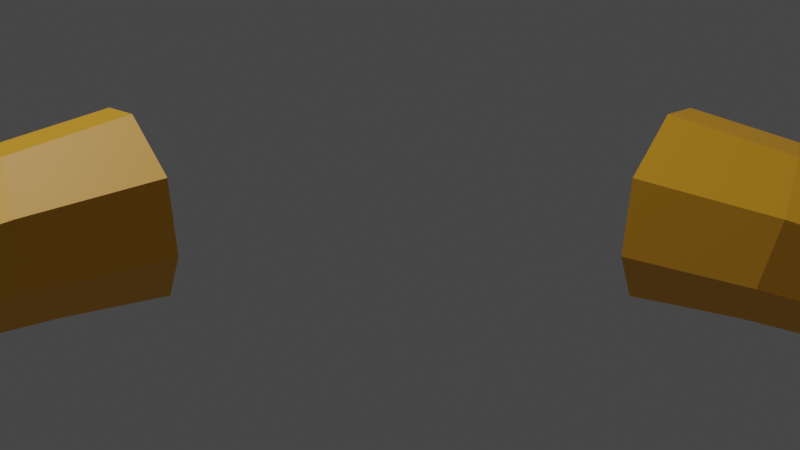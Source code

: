# Source: screwYowAnim.blend  (saved by Blender 3.5.10; exported with 4.5.12 LTS)
import bpy
from mathutils import Matrix  # noqa: F401  (used for matrix-valued properties, if any)

bpy.ops.wm.read_factory_settings(use_empty=True)
scene = bpy.context.scene
scene.name = 'Scene'

# ---- collections
col_collection = bpy.data.collections.new('Collection'); scene.collection.children.link(col_collection)

# ---- materials (node trees are filled in below, after node groups)
mat_material_007 = bpy.data.materials.new('Material.007')
mat_material_007.use_transparent_shadow = False
mat_material_007.diffuse_color = (0.3428, 0.04473, 0.007582, 1.0)
mat_material_007.roughness = 0.5
mat_material_010 = bpy.data.materials.new('Material.010')
mat_material_010.use_transparent_shadow = False
mat_material_010.diffuse_color = (1.0, 0.8302, 0.5574, 1.0)
mat_material_010.roughness = 0.5
mat_material_011 = bpy.data.materials.new('Material.011')
mat_material_011.use_transparent_shadow = False
mat_material_011.diffuse_color = (0.894, 0.8651, 0.3424, 1.0)
mat_material_011.roughness = 0.5
mat_material_012 = bpy.data.materials.new('Material.012')
mat_material_012.use_transparent_shadow = False
mat_material_012.diffuse_color = (0.8, 0.5146, 0.3612, 1.0)
mat_material_012.roughness = 0.5
mat_material_013 = bpy.data.materials.new('Material.013')
mat_material_013.use_transparent_shadow = False
mat_material_013.diffuse_color = (1.0, 0.4699, 0.02692, 1.0)
mat_material_013.roughness = 0.5
mat_material_014 = bpy.data.materials.new('Material.014')
mat_material_014.use_transparent_shadow = False
mat_material_014.diffuse_color = (0.8, 0.1151, 0.002766, 1.0)
mat_material_014.roughness = 0.5
mat_material_015 = bpy.data.materials.new('Material.015')
mat_material_015.use_transparent_shadow = False
mat_material_015.diffuse_color = (0.05805, 0.08991, 0.1878, 1.0)
mat_material_015.roughness = 0.5
mat_material_016 = bpy.data.materials.new('Material.016')
mat_material_016.use_transparent_shadow = False
mat_material_016.diffuse_color = (0.08292, 0.09347, 0.1088, 1.0)
mat_material_016.roughness = 0.5

# ---- material node trees
mat_material_007.use_nodes = True; mat_material_007.node_tree.nodes.clear()
_N = mat_material_007.node_tree.nodes; _L = mat_material_007.node_tree.links
n0 = _N.new('ShaderNodeBsdfPrincipled'); n0.name = 'Principled BSDF'; n0.location = (10, 300)
n0.distribution = 'GGX'
n0.subsurface_method = 'RANDOM_WALK_SKIN'
n0.inputs[0].default_value = (0.3428, 0.04473, 0.007582, 1.0)
n0.inputs[3].default_value = 1.45
n0.inputs[27].default_value = (0.0, 0.0, 0.0, 1.0)
n0.inputs[28].default_value = 1.0
n1 = _N.new('ShaderNodeOutputMaterial'); n1.name = 'Material Output'; n1.location = (300, 300)
n2 = _N.new('ShaderNodeNormalMap'); n2.name = 'Normal Map'; n2.location = (-300, -300)
n2.label = 'Normal/Map'
n2.inputs[0].default_value = 0.0
_L.new(n0.outputs[0], n1.inputs[0])
_L.new(n2.outputs[0], n0.inputs[5])
n1.is_active_output = True
mat_material_010.use_nodes = True; mat_material_010.node_tree.nodes.clear()
_N = mat_material_010.node_tree.nodes; _L = mat_material_010.node_tree.links
n0 = _N.new('ShaderNodeBsdfPrincipled'); n0.name = 'Principled BSDF'; n0.location = (10, 300)
n0.distribution = 'GGX'
n0.subsurface_method = 'RANDOM_WALK_SKIN'
n0.inputs[0].default_value = (1.0, 0.8302, 0.5574, 1.0)
n0.inputs[3].default_value = 1.45
n0.inputs[27].default_value = (0.0, 0.0, 0.0, 1.0)
n0.inputs[28].default_value = 1.0
n1 = _N.new('ShaderNodeOutputMaterial'); n1.name = 'Material Output'; n1.location = (300, 300)
n2 = _N.new('ShaderNodeNormalMap'); n2.name = 'Normal Map'; n2.location = (-300, -300)
n2.label = 'Normal/Map'
n2.inputs[0].default_value = 0.0
_L.new(n0.outputs[0], n1.inputs[0])
_L.new(n2.outputs[0], n0.inputs[5])
n1.is_active_output = True
mat_material_011.use_nodes = True; mat_material_011.node_tree.nodes.clear()
_N = mat_material_011.node_tree.nodes; _L = mat_material_011.node_tree.links
n0 = _N.new('ShaderNodeBsdfPrincipled'); n0.name = 'Principled BSDF'; n0.location = (10, 300)
n0.distribution = 'GGX'
n0.subsurface_method = 'RANDOM_WALK_SKIN'
n0.inputs[0].default_value = (0.894, 0.8651, 0.3424, 1.0)
n0.inputs[3].default_value = 1.45
n0.inputs[27].default_value = (0.0, 0.0, 0.0, 1.0)
n0.inputs[28].default_value = 1.0
n1 = _N.new('ShaderNodeOutputMaterial'); n1.name = 'Material Output'; n1.location = (300, 300)
n2 = _N.new('ShaderNodeNormalMap'); n2.name = 'Normal Map'; n2.location = (-300, -300)
n2.label = 'Normal/Map'
n2.inputs[0].default_value = 0.0
_L.new(n0.outputs[0], n1.inputs[0])
_L.new(n2.outputs[0], n0.inputs[5])
n1.is_active_output = True
mat_material_012.use_nodes = True; mat_material_012.node_tree.nodes.clear()
_N = mat_material_012.node_tree.nodes; _L = mat_material_012.node_tree.links
n0 = _N.new('ShaderNodeBsdfPrincipled'); n0.name = 'Principled BSDF'; n0.location = (10, 300)
n0.distribution = 'GGX'
n0.subsurface_method = 'RANDOM_WALK_SKIN'
n0.inputs[0].default_value = (0.8, 0.5146, 0.3612, 1.0)
n0.inputs[3].default_value = 1.45
n0.inputs[27].default_value = (0.0, 0.0, 0.0, 1.0)
n0.inputs[28].default_value = 1.0
n1 = _N.new('ShaderNodeOutputMaterial'); n1.name = 'Material Output'; n1.location = (300, 300)
n2 = _N.new('ShaderNodeNormalMap'); n2.name = 'Normal Map'; n2.location = (-300, -300)
n2.label = 'Normal/Map'
n2.inputs[0].default_value = 0.0
_L.new(n0.outputs[0], n1.inputs[0])
_L.new(n2.outputs[0], n0.inputs[5])
n1.is_active_output = True
mat_material_013.use_nodes = True; mat_material_013.node_tree.nodes.clear()
_N = mat_material_013.node_tree.nodes; _L = mat_material_013.node_tree.links
n0 = _N.new('ShaderNodeBsdfPrincipled'); n0.name = 'Principled BSDF'; n0.location = (10, 300)
n0.distribution = 'GGX'
n0.subsurface_method = 'RANDOM_WALK_SKIN'
n0.inputs[0].default_value = (1.0, 0.4699, 0.02692, 1.0)
n0.inputs[3].default_value = 1.45
n0.inputs[27].default_value = (0.0, 0.0, 0.0, 1.0)
n0.inputs[28].default_value = 1.0
n1 = _N.new('ShaderNodeOutputMaterial'); n1.name = 'Material Output'; n1.location = (300, 300)
n2 = _N.new('ShaderNodeNormalMap'); n2.name = 'Normal Map'; n2.location = (-300, -300)
n2.label = 'Normal/Map'
n2.inputs[0].default_value = 0.0
_L.new(n0.outputs[0], n1.inputs[0])
_L.new(n2.outputs[0], n0.inputs[5])
n1.is_active_output = True
mat_material_014.use_nodes = True; mat_material_014.node_tree.nodes.clear()
_N = mat_material_014.node_tree.nodes; _L = mat_material_014.node_tree.links
n0 = _N.new('ShaderNodeBsdfPrincipled'); n0.name = 'Principled BSDF'; n0.location = (10, 300)
n0.distribution = 'GGX'
n0.subsurface_method = 'RANDOM_WALK_SKIN'
n0.inputs[0].default_value = (0.8, 0.1151, 0.002766, 1.0)
n0.inputs[3].default_value = 1.45
n0.inputs[27].default_value = (0.0, 0.0, 0.0, 1.0)
n0.inputs[28].default_value = 1.0
n1 = _N.new('ShaderNodeOutputMaterial'); n1.name = 'Material Output'; n1.location = (300, 300)
n2 = _N.new('ShaderNodeNormalMap'); n2.name = 'Normal Map'; n2.location = (-300, -300)
n2.label = 'Normal/Map'
n2.inputs[0].default_value = 0.0
_L.new(n0.outputs[0], n1.inputs[0])
_L.new(n2.outputs[0], n0.inputs[5])
n1.is_active_output = True
mat_material_015.use_nodes = True; mat_material_015.node_tree.nodes.clear()
_N = mat_material_015.node_tree.nodes; _L = mat_material_015.node_tree.links
n0 = _N.new('ShaderNodeBsdfPrincipled'); n0.name = 'Principled BSDF'; n0.location = (10, 300)
n0.distribution = 'GGX'
n0.subsurface_method = 'RANDOM_WALK_SKIN'
n0.inputs[0].default_value = (0.05805, 0.08991, 0.1878, 1.0)
n0.inputs[3].default_value = 1.45
n0.inputs[27].default_value = (0.0, 0.0, 0.0, 1.0)
n0.inputs[28].default_value = 1.0
n1 = _N.new('ShaderNodeOutputMaterial'); n1.name = 'Material Output'; n1.location = (300, 300)
n2 = _N.new('ShaderNodeNormalMap'); n2.name = 'Normal Map'; n2.location = (-300, -300)
n2.label = 'Normal/Map'
n2.inputs[0].default_value = 0.0
_L.new(n0.outputs[0], n1.inputs[0])
_L.new(n2.outputs[0], n0.inputs[5])
n1.is_active_output = True
mat_material_016.use_nodes = True; mat_material_016.node_tree.nodes.clear()
_N = mat_material_016.node_tree.nodes; _L = mat_material_016.node_tree.links
n0 = _N.new('ShaderNodeBsdfPrincipled'); n0.name = 'Principled BSDF'; n0.location = (10, 300)
n0.distribution = 'GGX'
n0.subsurface_method = 'RANDOM_WALK_SKIN'
n0.inputs[0].default_value = (0.08292, 0.09347, 0.1088, 1.0)
n0.inputs[3].default_value = 1.45
n0.inputs[27].default_value = (0.0, 0.0, 0.0, 1.0)
n0.inputs[28].default_value = 1.0
n1 = _N.new('ShaderNodeOutputMaterial'); n1.name = 'Material Output'; n1.location = (300, 300)
n2 = _N.new('ShaderNodeNormalMap'); n2.name = 'Normal Map'; n2.location = (-300, -300)
n2.label = 'Normal/Map'
n2.inputs[0].default_value = 0.0
_L.new(n0.outputs[0], n1.inputs[0])
_L.new(n2.outputs[0], n0.inputs[5])
n1.is_active_output = True

# ---- world
world_world = bpy.data.worlds.new('World'); scene.world = world_world
world_world.use_nodes = True; world_world.node_tree.nodes.clear()
_N = world_world.node_tree.nodes; _L = world_world.node_tree.links
n0 = _N.new('ShaderNodeOutputWorld'); n0.name = 'World Output'; n0.location = (300, 300)
n1 = _N.new('ShaderNodeBackground'); n1.name = 'Background'; n1.location = (10, 300)
n1.inputs[0].default_value = (0.05088, 0.05088, 0.05088, 1.0)
_L.new(n1.outputs[0], n0.inputs[0])
n0.is_active_output = True
world_world.color = (0.05088, 0.05088, 0.05088)
world_world.use_sun_shadow = False
world_world.sun_shadow_jitter_overblur = 0.0

# ---- cameras
cam_camera_001 = bpy.data.cameras.new('Camera.001')

# ---- lights
light_light = bpy.data.lights.new('Light', 'POINT')
light_light.transmission_factor = 0.0
light_light.energy = 1000.0
light_light.shadow_soft_size = 0.1
light_light.shadow_maximum_resolution = 0.006
light_light.use_absolute_resolution = True

# ---- meshes
me_cube_003 = bpy.data.meshes.new('Cube.003')
me_cube_003.from_pydata([(-0.024, 0.3052, 0.4364), (0.1351, 0.1953, 0.6875), (0.3051, -0.1164, 0.7451), (0.3269, -0.5193, 0.5953), (0.2599, -0.6773, 0.3057), (0.1433, -0.4977, 0.04591), (0.04534, -0.0859, -0.03185), (-0.04858, 0.2168, 0.1381), (0.6276, 0.2304, 0.519), (0.7139, -0.02205, 0.5967), (0.7312, -0.3737, 0.4607), (0.6684, -0.5111, 0.195), (0.5623, -0.3539, -0.04451), (0.475, 0.006001, -0.1177), (0.4587, 0.2503, 0.01385), (0.5215, 0.3877, 0.2795), (0.3167, -0.3309, 0.6653), (0.7231, -0.2092, 0.5243), (0.09818, -0.3081, 0.01012), (0.5221, -0.1882, -0.07819), (0.3094, -0.1958, 0.7156), (0.7173, -0.09133, 0.5699), (0.07115, -0.1944, -0.01135), (0.498, -0.08885, -0.0984), (1.451, 0.2241, 0.215), (1.525, 0.007054, 0.2818), (1.54, -0.2952, 0.1648), (1.486, -0.4133, -0.06347), (1.394, -0.2781, -0.2694), (1.319, 0.03117, -0.3322), (1.305, 0.2411, -0.2192), (1.359, 0.3592, 0.009081), (1.533, -0.1538, 0.2195), (1.36, -0.1357, -0.2983), (1.528, -0.05248, 0.2587), (1.339, -0.05035, -0.3157), (1.993, 0.2565, 0.02772), (2.069, 0.03299, 0.09651), (2.085, -0.2783, -0.02394), (2.029, -0.3999, -0.2591), (1.935, -0.2607, -0.4711), (1.858, 0.05783, -0.5359), (1.843, 0.2741, -0.4195), (1.899, 0.3957, -0.1843), (2.077, -0.1327, 0.03239), (1.9, -0.1141, -0.5009), (2.072, -0.02833, 0.07278), (1.878, -0.02613, -0.5188), (3.129, 0.2501, -0.4442), (3.189, 0.07358, -0.3899), (3.201, -0.1722, -0.485), (3.157, -0.2683, -0.6706), (3.083, -0.1583, -0.8381), (3.022, 0.09319, -0.8892), (3.011, 0.2639, -0.7973), (3.054, 0.36, -0.6116), (3.195, -0.05725, -0.4405), (3.055, -0.04255, -0.8616), (3.191, 0.02515, -0.4086), (3.038, 0.02689, -0.8757), (3.603, 0.1923, -0.6849), (3.641, 0.08037, -0.6504), (3.649, -0.07552, -0.7107), (3.621, -0.1364, -0.8285), (3.574, -0.06672, -0.9347), (3.535, 0.09281, -0.9671), (3.528, 0.2011, -0.9088), (3.556, 0.262, -0.7911), (3.645, -0.002607, -0.6825), (3.556, 0.006719, -0.9496), (3.643, 0.04966, -0.6623), (3.545, 0.05076, -0.9586), (3.323, -0.1472, -0.9219), (3.398, -0.257, -0.7546), (3.279, 0.03775, -0.9595), (3.295, -0.0316, -0.9454), (3.429, 0.08437, -0.4742), (3.369, 0.2606, -0.5285), (3.436, -0.04629, -0.5248), (3.432, 0.03601, -0.493), (3.263, 0.104, -0.9729), (3.441, -0.1611, -0.5692), (3.251, 0.2745, -0.8811), (3.295, 0.3704, -0.6957), (2.57, 0.004699, -0.8059), (3.015, 0.02548, -0.9008), (3.034, -0.05298, -0.8849), (2.593, -0.09211, -0.7862), (2.78, 0.06978, -0.1286), (3.193, 0.08212, -0.327), (3.117, 0.3026, -0.3949), (2.696, 0.3158, -0.2043), (2.789, -0.1126, -0.1991), (3.201, -0.08132, -0.3903), (3.196, 0.02163, -0.3505), (2.783, 0.002276, -0.1547), (2.547, 0.09712, -0.8247), (2.984, 0.1066, -0.9509), (2.797, -0.2729, -0.2612), (3.208, -0.2249, -0.4459), (3.06, -0.2076, -0.887), (2.632, -0.2535, -0.7534), (2.531, 0.3352, -0.6966), (2.97, 0.3199, -0.836), (2.736, -0.4068, -0.52), (3.153, -0.3449, -0.6778), (3.025, 0.4399, -0.6041), (2.592, 0.4691, -0.4377), (2.549, -0.06871, -0.6869), (2.626, 0.2374, -0.2502), (2.692, 0.002111, -0.213), (2.579, -0.1898, -0.6623), (2.549, 0.3524, -0.4254), (2.532, 0.00393, -0.7017), (2.689, 0.05277, -0.1934), (2.696, -0.0841, -0.2464), (2.515, 0.07328, -0.7158), (2.702, -0.2044, -0.2929), (2.503, 0.2519, -0.6196), (2.656, -0.3048, -0.4871), (3.608, 0.04507, -0.8327), (3.606, 0.05131, -0.8346), (3.605, 0.06001, -0.8313), (3.607, 0.06341, -0.8247), (3.609, 0.05952, -0.8188), (3.612, 0.05062, -0.817), (3.612, 0.04458, -0.8202), (3.61, 0.04118, -0.8268), (3.605, 0.05594, -0.8328), (3.61, 0.05542, -0.8179), (3.606, 0.05303, -0.834), (3.611, 0.05297, -0.8174), (-1.776, 0.3052, 0.4364), (-1.935, 0.1953, 0.6875), (-2.105, -0.1164, 0.7451), (-2.127, -0.5193, 0.5953), (-2.06, -0.6773, 0.3057), (-1.943, -0.4977, 0.04591), (-1.845, -0.0859, -0.03185), (-1.751, 0.2168, 0.1381), (-2.428, 0.2304, 0.519), (-2.514, -0.02205, 0.5967), (-2.531, -0.3737, 0.4607), (-2.468, -0.5111, 0.195), (-2.362, -0.3539, -0.04451), (-2.275, 0.006001, -0.1177), (-2.259, 0.2503, 0.01385), (-2.321, 0.3877, 0.2795), (-2.117, -0.3309, 0.6653), (-2.523, -0.2092, 0.5243), (-1.898, -0.3081, 0.01012), (-2.322, -0.1882, -0.07819), (-2.109, -0.1958, 0.7156), (-2.517, -0.09133, 0.5699), (-1.871, -0.1944, -0.01135), (-2.298, -0.08885, -0.0984), (-3.251, 0.2241, 0.215), (-3.325, 0.007054, 0.2818), (-3.34, -0.2952, 0.1648), (-3.286, -0.4133, -0.06347), (-3.194, -0.2781, -0.2694), (-3.119, 0.03117, -0.3322), (-3.105, 0.2411, -0.2192), (-3.159, 0.3592, 0.009081), (-3.333, -0.1538, 0.2195), (-3.16, -0.1357, -0.2983), (-3.328, -0.05248, 0.2587), (-3.139, -0.05035, -0.3157), (-3.793, 0.2565, 0.02772), (-3.869, 0.03299, 0.09651), (-3.885, -0.2783, -0.02394), (-3.829, -0.3999, -0.2591), (-3.735, -0.2607, -0.4711), (-3.658, 0.05783, -0.5359), (-3.643, 0.2741, -0.4195), (-3.699, 0.3957, -0.1843), (-3.877, -0.1327, 0.03239), (-3.7, -0.1141, -0.5009), (-3.872, -0.02833, 0.07278), (-3.678, -0.02613, -0.5188), (-4.929, 0.2501, -0.4442), (-4.989, 0.07358, -0.3899), (-5.001, -0.1722, -0.485), (-4.957, -0.2683, -0.6706), (-4.883, -0.1583, -0.8381), (-4.822, 0.09319, -0.8892), (-4.811, 0.2639, -0.7973), (-4.854, 0.36, -0.6116), (-4.995, -0.05725, -0.4405), (-4.855, -0.04255, -0.8616), (-4.991, 0.02515, -0.4086), (-4.838, 0.02689, -0.8757), (-5.403, 0.1923, -0.6849), (-5.441, 0.08037, -0.6504), (-5.449, -0.07552, -0.7107), (-5.421, -0.1364, -0.8285), (-5.374, -0.06672, -0.9347), (-5.335, 0.09281, -0.9671), (-5.328, 0.2011, -0.9088), (-5.356, 0.262, -0.7911), (-5.445, -0.002607, -0.6825), (-5.356, 0.006719, -0.9496), (-5.443, 0.04966, -0.6623), (-5.345, 0.05076, -0.9586), (-5.123, -0.1472, -0.9219), (-5.198, -0.257, -0.7546), (-5.079, 0.03775, -0.9595), (-5.095, -0.0316, -0.9454), (-5.229, 0.08437, -0.4742), (-5.169, 0.2606, -0.5285), (-5.236, -0.04629, -0.5248), (-5.232, 0.03601, -0.493), (-5.063, 0.104, -0.9729), (-5.241, -0.1611, -0.5692), (-5.051, 0.2745, -0.8811), (-5.095, 0.3704, -0.6957), (-4.37, 0.004699, -0.8059), (-4.815, 0.02548, -0.9008), (-4.834, -0.05298, -0.8849), (-4.393, -0.09211, -0.7862), (-4.58, 0.06978, -0.1286), (-4.993, 0.08212, -0.327), (-4.917, 0.3026, -0.3949), (-4.496, 0.3158, -0.2043), (-4.589, -0.1126, -0.1991), (-5.001, -0.08132, -0.3903), (-4.996, 0.02163, -0.3505), (-4.583, 0.002276, -0.1547), (-4.347, 0.09712, -0.8247), (-4.784, 0.1066, -0.9509), (-4.597, -0.2729, -0.2612), (-5.008, -0.2249, -0.4459), (-4.86, -0.2076, -0.887), (-4.432, -0.2535, -0.7534), (-4.331, 0.3352, -0.6966), (-4.77, 0.3199, -0.836), (-4.536, -0.4068, -0.52), (-4.953, -0.3449, -0.6778), (-4.825, 0.4399, -0.6041), (-4.392, 0.4691, -0.4377), (-4.349, -0.06871, -0.6869), (-4.426, 0.2374, -0.2502), (-4.492, 0.002111, -0.213), (-4.379, -0.1898, -0.6623), (-4.349, 0.3524, -0.4254), (-4.332, 0.00393, -0.7017), (-4.489, 0.05277, -0.1934), (-4.496, -0.0841, -0.2464), (-4.315, 0.07328, -0.7158), (-4.502, -0.2044, -0.2929), (-4.303, 0.2519, -0.6196), (-4.456, -0.3048, -0.4871), (-5.408, 0.04507, -0.8327), (-5.406, 0.05131, -0.8346), (-5.405, 0.06001, -0.8313), (-5.407, 0.06341, -0.8247), (-5.409, 0.05952, -0.8188), (-5.412, 0.05062, -0.817), (-5.412, 0.04458, -0.8202), (-5.41, 0.04118, -0.8268), (-5.405, 0.05594, -0.8328), (-5.41, 0.05542, -0.8179), (-5.406, 0.05303, -0.834), (-5.411, 0.05297, -0.8174)], [], [(14, 7, 0, 15), (13, 6, 7, 14), (23, 22, 6, 13), (11, 4, 5, 12), (10, 3, 4, 11), (17, 16, 3, 10), (8, 1, 2, 9), (15, 0, 1, 8), (21, 20, 16, 17), (12, 5, 18, 19), (9, 2, 20, 21), (19, 18, 22, 23), (17, 10, 26, 32), (13, 14, 30, 29), (9, 21, 34, 25), (10, 11, 27, 26), (21, 17, 32, 34), (15, 8, 24, 31), (14, 15, 31, 30), (11, 12, 28, 27), (8, 9, 25, 24), (19, 23, 35, 33), (12, 19, 33, 28), (23, 13, 29, 35), (24, 25, 37, 36), (34, 32, 44, 46), (35, 29, 41, 47), (32, 26, 38, 44), (28, 33, 45, 40), (29, 30, 42, 41), (26, 27, 39, 38), (25, 34, 46, 37), (31, 24, 36, 43), (30, 31, 43, 42), (27, 28, 40, 39), (33, 35, 47, 45), (86, 85, 59, 57), (90, 89, 49, 48), (94, 93, 56, 58), (85, 97, 53, 59), (93, 99, 50, 56), (100, 86, 57, 52), (97, 103, 54, 53), (99, 105, 51, 50), (89, 94, 58, 49), (106, 90, 48, 55), (103, 106, 55, 54), (105, 100, 52, 51), (73, 72, 64, 63), (75, 74, 71, 69), (77, 76, 61, 60), (79, 78, 68, 70), (74, 80, 65, 71), (78, 81, 62, 68), (72, 75, 69, 64), (80, 82, 66, 65), (81, 73, 63, 62), (76, 79, 70, 61), (83, 77, 60, 67), (82, 83, 67, 66), (54, 55, 83, 82), (55, 48, 77, 83), (49, 58, 79, 76), (50, 51, 73, 81), (53, 54, 82, 80), (52, 57, 75, 72), (56, 50, 81, 78), (59, 53, 80, 74), (58, 56, 78, 79), (48, 49, 76, 77), (57, 59, 74, 75), (51, 52, 72, 73), (119, 111, 101, 104), (104, 101, 100, 105), (118, 112, 107, 102), (102, 107, 106, 103), (112, 109, 91, 107), (107, 91, 90, 106), (114, 110, 95, 88), (88, 95, 94, 89), (117, 119, 104, 98), (98, 104, 105, 99), (116, 118, 102, 96), (96, 102, 103, 97), (111, 108, 87, 101), (101, 87, 86, 100), (115, 117, 98, 92), (92, 98, 99, 93), (113, 116, 96, 84), (84, 96, 97, 85), (110, 115, 92, 95), (95, 92, 93, 94), (109, 114, 88, 91), (91, 88, 89, 90), (108, 113, 84, 87), (87, 84, 85, 86), (45, 47, 113, 108), (36, 37, 114, 109), (46, 44, 115, 110), (47, 41, 116, 113), (44, 38, 117, 115), (40, 45, 108, 111), (41, 42, 118, 116), (38, 39, 119, 117), (37, 46, 110, 114), (43, 36, 109, 112), (42, 43, 112, 118), (39, 40, 111, 119), (69, 71, 131, 129), (60, 61, 121, 120), (70, 68, 128, 130), (71, 65, 125, 131), (68, 62, 122, 128), (64, 69, 129, 124), (65, 66, 126, 125), (62, 63, 123, 122), (61, 70, 130, 121), (67, 60, 120, 127), (66, 67, 127, 126), (63, 64, 124, 123), (146, 139, 132, 147), (145, 138, 139, 146), (155, 154, 138, 145), (143, 136, 137, 144), (142, 135, 136, 143), (149, 148, 135, 142), (140, 133, 134, 141), (147, 132, 133, 140), (153, 152, 148, 149), (144, 137, 150, 151), (141, 134, 152, 153), (151, 150, 154, 155), (149, 142, 158, 164), (145, 146, 162, 161), (141, 153, 166, 157), (142, 143, 159, 158), (153, 149, 164, 166), (147, 140, 156, 163), (146, 147, 163, 162), (143, 144, 160, 159), (140, 141, 157, 156), (151, 155, 167, 165), (144, 151, 165, 160), (155, 145, 161, 167), (156, 157, 169, 168), (166, 164, 176, 178), (167, 161, 173, 179), (164, 158, 170, 176), (160, 165, 177, 172), (161, 162, 174, 173), (158, 159, 171, 170), (157, 166, 178, 169), (163, 156, 168, 175), (162, 163, 175, 174), (159, 160, 172, 171), (165, 167, 179, 177), (218, 217, 191, 189), (222, 221, 181, 180), (226, 225, 188, 190), (217, 229, 185, 191), (225, 231, 182, 188), (232, 218, 189, 184), (229, 235, 186, 185), (231, 237, 183, 182), (221, 226, 190, 181), (238, 222, 180, 187), (235, 238, 187, 186), (237, 232, 184, 183), (205, 204, 196, 195), (207, 206, 203, 201), (209, 208, 193, 192), (211, 210, 200, 202), (206, 212, 197, 203), (210, 213, 194, 200), (204, 207, 201, 196), (212, 214, 198, 197), (213, 205, 195, 194), (208, 211, 202, 193), (215, 209, 192, 199), (214, 215, 199, 198), (186, 187, 215, 214), (187, 180, 209, 215), (181, 190, 211, 208), (182, 183, 205, 213), (185, 186, 214, 212), (184, 189, 207, 204), (188, 182, 213, 210), (191, 185, 212, 206), (190, 188, 210, 211), (180, 181, 208, 209), (189, 191, 206, 207), (183, 184, 204, 205), (251, 243, 233, 236), (236, 233, 232, 237), (250, 244, 239, 234), (234, 239, 238, 235), (244, 241, 223, 239), (239, 223, 222, 238), (246, 242, 227, 220), (220, 227, 226, 221), (249, 251, 236, 230), (230, 236, 237, 231), (248, 250, 234, 228), (228, 234, 235, 229), (243, 240, 219, 233), (233, 219, 218, 232), (247, 249, 230, 224), (224, 230, 231, 225), (245, 248, 228, 216), (216, 228, 229, 217), (242, 247, 224, 227), (227, 224, 225, 226), (241, 246, 220, 223), (223, 220, 221, 222), (240, 245, 216, 219), (219, 216, 217, 218), (177, 179, 245, 240), (168, 169, 246, 241), (178, 176, 247, 242), (179, 173, 248, 245), (176, 170, 249, 247), (172, 177, 240, 243), (173, 174, 250, 248), (170, 171, 251, 249), (169, 178, 242, 246), (175, 168, 241, 244), (174, 175, 244, 250), (171, 172, 243, 251), (201, 203, 263, 261), (192, 193, 253, 252), (202, 200, 260, 262), (203, 197, 257, 263), (200, 194, 254, 260), (196, 201, 261, 256), (197, 198, 258, 257), (194, 195, 255, 254), (193, 202, 262, 253), (199, 192, 252, 259), (198, 199, 259, 258), (195, 196, 256, 255)])
me_cube_003.polygons.foreach_set('use_smooth', [True] * 240)
me_cube_003.polygons.foreach_set('material_index', [4, 4, 4, 4, 4, 4, 4, 4, 4, 4, 4, 4, 4, 4, 4, 4, 4, 4, 4, 4, 4, 4, 4, 4, 4, 4, 4, 4, 4, 4, 4, 4, 4, 4, 4, 4, 5, 5, 5, 5, 5, 5, 5, 5, 5, 5, 5, 5, 3, 3, 3, 3, 3, 3, 3, 3, 3, 3, 3, 3, 3, 3, 3, 3, 3, 3, 3, 3, 3, 3, 3, 3, 5, 5, 5, 5, 5, 5, 5, 5, 5, 5, 5, 5, 5, 5, 5, 5, 5, 5, 5, 5, 5, 5, 5, 5, 4, 4, 4, 4, 4, 4, 4, 4, 4, 4, 4, 4, 3, 3, 3, 3, 3, 3, 3, 3, 3, 3, 3, 3, 4, 4, 4, 4, 4, 4, 4, 4, 4, 4, 4, 4, 4, 4, 4, 4, 4, 4, 4, 4, 4, 4, 4, 4, 4, 4, 4, 4, 4, 4, 4, 4, 4, 4, 4, 4, 5, 5, 5, 5, 5, 5, 5, 5, 5, 5, 5, 5, 3, 3, 3, 3, 3, 3, 3, 3, 3, 3, 3, 3, 3, 3, 3, 3, 3, 3, 3, 3, 3, 3, 3, 3, 5, 5, 5, 5, 5, 5, 5, 5, 5, 5, 5, 5, 5, 5, 5, 5, 5, 5, 5, 5, 5, 5, 5, 5, 4, 4, 4, 4, 4, 4, 4, 4, 4, 4, 4, 4, 3, 3, 3, 3, 3, 3, 3, 3, 3, 3, 3, 3])
_k = set([(0, 1), (0, 7), (0, 15), (1, 2), (1, 8), (2, 9), (2, 20), (3, 4), (3, 10), (3, 16), (4, 5), (4, 11), (5, 12), (5, 18), (6, 7), (6, 13), (6, 22), (7, 14), (8, 9), (8, 15), (8, 24), (9, 21), (9, 25), (10, 11), (10, 17), (10, 26), (11, 12), (11, 27), (12, 19), (12, 28), (13, 14), (13, 23), (13, 29), (14, 15), (14, 30), (15, 31), (16, 20), (17, 21), (18, 22), (19, 23), (24, 25), (24, 31), (24, 36), (25, 34), (25, 37), (26, 27), (26, 32), (26, 38), (27, 28), (27, 39), (28, 33), (28, 40), (29, 30), (29, 35), (29, 41), (30, 31), (30, 42), (31, 43), (32, 34), (33, 35), (36, 37), (36, 43), (36, 109), (37, 46), (37, 114), (38, 39), (38, 44), (38, 117), (39, 40), (39, 119), (40, 45), (40, 111), (41, 42), (41, 47), (41, 116), (42, 43), (42, 118), (43, 112), (44, 46), (45, 47), (48, 49), (48, 55), (48, 77), (48, 90), (49, 58), (49, 76), (49, 89), (50, 51), (50, 56), (50, 81), (50, 99), (51, 52), (51, 73), (51, 105), (52, 57), (52, 72), (52, 100), (53, 54), (53, 59), (53, 80), (53, 97), (54, 55), (54, 82), (54, 103), (55, 83), (55, 106), (56, 58), (57, 59), (57, 86), (59, 85), (60, 61), (60, 67), (60, 77), (60, 120), (61, 70), (61, 76), (61, 121), (62, 63), (62, 68), (62, 81), (62, 122), (63, 64), (63, 73), (63, 123), (64, 69), (64, 72), (64, 124), (65, 66), (65, 71), (65, 80), (65, 125), (66, 67), (66, 82), (66, 126), (67, 83), (67, 127), (68, 70), (69, 71), (72, 73), (72, 75), (73, 81), (74, 75), (74, 80), (76, 77), (76, 79), (77, 83), (78, 79), (78, 81), (80, 82), (82, 83), (84, 85), (84, 87), (84, 96), (85, 86), (85, 97), (86, 87), (86, 100), (87, 101), (88, 89), (88, 91), (88, 95), (88, 114), (89, 90), (89, 94), (90, 91), (90, 106), (91, 107), (91, 109), (92, 95), (92, 98), (93, 94), (93, 99), (96, 97), (96, 102), (96, 116), (97, 103), (98, 99), (98, 104), (98, 117), (99, 105), (100, 101), (100, 105), (101, 104), (101, 111), (102, 103), (102, 107), (102, 118), (103, 106), (104, 105), (104, 119), (106, 107), (107, 112), (108, 111), (108, 113), (109, 112), (109, 114), (110, 114), (110, 115), (111, 119), (112, 118), (113, 116), (115, 117), (116, 118), (117, 119), (132, 133), (132, 139), (132, 147), (133, 134), (133, 140), (134, 141), (134, 152), (135, 136), (135, 142), (135, 148), (136, 137), (136, 143), (137, 144), (137, 150), (138, 139), (138, 145), (138, 154), (139, 146), (140, 141), (140, 147), (140, 156), (141, 153), (141, 157), (142, 143), (142, 149), (142, 158), (143, 144), (143, 159), (144, 151), (144, 160), (145, 146), (145, 155), (145, 161), (146, 147), (146, 162), (147, 163), (148, 152), (149, 153), (150, 154), (151, 155), (156, 157), (156, 163), (156, 168), (157, 166), (157, 169), (158, 159), (158, 164), (158, 170), (159, 160), (159, 171), (160, 165), (160, 172), (161, 162), (161, 167), (161, 173), (162, 163), (162, 174), (163, 175), (164, 166), (165, 167), (168, 169), (168, 175), (168, 241), (169, 178), (169, 246), (170, 171), (170, 176), (170, 249), (171, 172), (171, 251), (172, 177), (172, 243), (173, 174), (173, 179), (173, 248), (174, 175), (174, 250), (175, 244), (176, 178), (177, 179), (180, 181), (180, 187), (180, 209), (180, 222), (181, 190), (181, 208), (181, 221), (182, 183), (182, 188), (182, 213), (182, 231), (183, 184), (183, 205), (183, 237), (184, 189), (184, 204), (184, 232), (185, 186), (185, 191), (185, 212), (185, 229), (186, 187), (186, 214), (186, 235), (187, 215), (187, 238), (188, 190), (189, 191), (189, 218), (191, 217), (192, 193), (192, 199), (192, 209), (192, 252), (193, 202), (193, 208), (193, 253), (194, 195), (194, 200), (194, 213), (194, 254), (195, 196), (195, 205), (195, 255), (196, 201), (196, 204), (196, 256), (197, 198), (197, 203), (197, 212), (197, 257), (198, 199), (198, 214), (198, 258), (199, 215), (199, 259), (200, 202), (201, 203), (204, 205), (204, 207), (205, 213), (206, 207), (206, 212), (208, 209), (208, 211), (209, 215), (210, 211), (210, 213), (212, 214), (214, 215), (216, 217), (216, 219), (216, 228), (217, 218), (217, 229), (218, 219), (218, 232), (219, 233), (220, 221), (220, 223), (220, 227), (220, 246), (221, 222), (221, 226), (222, 223), (222, 238), (223, 239), (223, 241), (224, 227), (224, 230), (225, 226), (225, 231), (228, 229), (228, 234), (228, 248), (229, 235), (230, 231), (230, 236), (230, 249), (231, 237), (232, 233), (232, 237), (233, 236), (233, 243), (234, 235), (234, 239), (234, 250), (235, 238), (236, 237), (236, 251), (238, 239), (239, 244), (240, 243), (240, 245), (241, 244), (241, 246), (242, 246), (242, 247), (243, 251), (244, 250), (245, 248), (247, 249), (248, 250), (249, 251)])
me_cube_003.attributes.new('sharp_edge', 'BOOLEAN', 'EDGE').data.foreach_set('value', [ (min(e.vertices), max(e.vertices)) in _k for e in me_cube_003.edges])
_uv = me_cube_003.uv_layers.new(name='UVMap')
_uv.uv.foreach_set('vector', [0.125, 0.4868, 0.125, 0.7043, 0.0, 0.7043, 0.0, 0.4868, 0.25, 0.4868, 0.25, 0.7043, 0.125, 0.7043, 0.125, 0.4868, 0.2829, 0.4868, 0.2829, 0.7043, 0.25, 0.7043, 0.25, 0.4868, 0.5, 0.4868, 0.5, 0.7043, 0.375, 0.7043, 0.375, 0.4868, 0.625, 0.4868, 0.625, 0.7043, 0.5, 0.7043, 0.5, 0.4868, 0.6835, 0.4868, 0.6835, 0.7043, 0.625, 0.7043, 0.625, 0.4868, 0.875, 0.4868, 0.875, 0.7043, 0.75, 0.7043, 0.75, 0.4868, 1.0, 0.4868, 1.0, 0.7043, 0.875, 0.7043, 0.875, 0.4868, 0.7254, 0.4868, 0.7254, 0.7043, 0.6835, 0.7043, 0.6835, 0.4868, 0.375, 0.4868, 0.375, 0.7043, 0.3175, 0.7043, 0.3175, 0.4868, 0.75, 0.4868, 0.75, 0.7043, 0.7254, 0.7043, 0.7254, 0.4868, 0.3175, 0.4868, 0.3175, 0.7043, 0.2829, 0.7043, 0.2829, 0.4868, 0.6835, 0.4868, 0.625, 0.4868, 0.625, 0.4868, 0.6835, 0.4868, 0.25, 0.4868, 0.125, 0.4868, 0.125, 0.4868, 0.25, 0.4868, 0.75, 0.4868, 0.7254, 0.4868, 0.7254, 0.4868, 0.75, 0.4868, 0.625, 0.4868, 0.5, 0.4868, 0.5, 0.4868, 0.625, 0.4868, 0.7254, 0.4868, 0.6835, 0.4868, 0.6835, 0.4868, 0.7254, 0.4868, 1.0, 0.4868, 0.875, 0.4868, 0.875, 0.4868, 1.0, 0.4868, 0.125, 0.4868, 0.0, 0.4868, 0.0, 0.4868, 0.125, 0.4868, 0.5, 0.4868, 0.375, 0.4868, 0.375, 0.4868, 0.5, 0.4868, 0.875, 0.4868, 0.75, 0.4868, 0.75, 0.4868, 0.875, 0.4868, 0.3175, 0.4868, 0.2829, 0.4868, 0.2829, 0.4868, 0.3175, 0.4868, 0.375, 0.4868, 0.3175, 0.4868, 0.3175, 0.4868, 0.375, 0.4868, 0.2829, 0.4868, 0.25, 0.4868, 0.25, 0.4868, 0.2829, 0.4868, 0.875, 0.4868, 0.75, 0.4868, 0.75, 0.4868, 0.875, 0.4868, 0.7254, 0.4868, 0.6835, 0.4868, 0.6835, 0.4868, 0.7254, 0.4868, 0.2829, 0.4868, 0.25, 0.4868, 0.25, 0.4868, 0.2829, 0.4868, 0.6835, 0.4868, 0.625, 0.4868, 0.625, 0.4868, 0.6835, 0.4868, 0.375, 0.4868, 0.3175, 0.4868, 0.3175, 0.4868, 0.375, 0.4868, 0.25, 0.4868, 0.125, 0.4868, 0.125, 0.4868, 0.25, 0.4868, 0.625, 0.4868, 0.5, 0.4868, 0.5, 0.4868, 0.625, 0.4868, 0.75, 0.4868, 0.7254, 0.4868, 0.7254, 0.4868, 0.75, 0.4868, 1.0, 0.4868, 0.875, 0.4868, 0.875, 0.4868, 1.0, 0.4868, 0.125, 0.4868, 0.0, 0.4868, 0.0, 0.4868, 0.125, 0.4868, 0.5, 0.4868, 0.375, 0.4868, 0.375, 0.4868, 0.5, 0.4868, 0.3175, 0.4868, 0.2829, 0.4868, 0.2829, 0.4868, 0.3175, 0.4868, 0.3175, 0.4868, 0.2829, 0.4868, 0.2829, 0.4868, 0.3175, 0.4868, 0.875, 0.4868, 0.75, 0.4868, 0.75, 0.4868, 0.875, 0.4868, 0.7254, 0.4868, 0.6835, 0.4868, 0.6835, 0.4868, 0.7254, 0.4868, 0.2829, 0.4868, 0.25, 0.4868, 0.25, 0.4868, 0.2829, 0.4868, 0.6835, 0.4868, 0.625, 0.4868, 0.625, 0.4868, 0.6835, 0.4868, 0.375, 0.4868, 0.3175, 0.4868, 0.3175, 0.4868, 0.375, 0.4868, 0.25, 0.4868, 0.125, 0.4868, 0.125, 0.4868, 0.25, 0.4868, 0.625, 0.4868, 0.5, 0.4868, 0.5, 0.4868, 0.625, 0.4868, 0.75, 0.4868, 0.7254, 0.4868, 0.7254, 0.4868, 0.75, 0.4868, 1.0, 0.4868, 0.875, 0.4868, 0.875, 0.4868, 1.0, 0.4868, 0.125, 0.4868, 0.0, 0.4868, 0.0, 0.4868, 0.125, 0.4868, 0.5, 0.4868, 0.375, 0.4868, 0.375, 0.4868, 0.5, 0.4868, 0.5178, 0.4868, 0.3673, 0.4868, 0.375, 0.4868, 0.5, 0.4868, 0.3193, 0.4868, 0.2772, 0.4868, 0.2829, 0.4868, 0.3175, 0.4868, 0.8688, 0.4868, 0.7414, 0.4868, 0.75, 0.4868, 0.875, 0.4868, 0.7328, 0.4868, 0.6818, 0.4868, 0.6835, 0.4868, 0.7254, 0.4868, 0.2772, 0.4868, 0.2586, 0.4868, 0.25, 0.4868, 0.2829, 0.4868, 0.6818, 0.4868, 0.6325, 0.4868, 0.625, 0.4868, 0.6835, 0.4868, 0.3673, 0.4868, 0.3193, 0.4868, 0.3175, 0.4868, 0.375, 0.4868, 0.2586, 0.4868, 0.1315, 0.4868, 0.125, 0.4868, 0.25, 0.4868, 0.6325, 0.4868, 0.5178, 0.4868, 0.5, 0.4868, 0.625, 0.4868, 0.7414, 0.4868, 0.7328, 0.4868, 0.7254, 0.4868, 0.75, 0.4868, 1.021, 0.4868, 0.8688, 0.4868, 0.875, 0.4868, 1.0, 0.4868, 0.1315, 0.4868, -0.01852, 0.4868, 0.0, 0.4868, 0.125, 0.4868, 0.125, 0.4868, 0.0, 0.4868, -0.01852, 0.4868, 0.1315, 0.4868, 1.0, 0.4868, 0.875, 0.4868, 0.8688, 0.4868, 1.021, 0.4868, 0.75, 0.4868, 0.7254, 0.4868, 0.7328, 0.4868, 0.7414, 0.4868, 0.625, 0.4868, 0.5, 0.4868, 0.5178, 0.4868, 0.6325, 0.4868, 0.25, 0.4868, 0.125, 0.4868, 0.1315, 0.4868, 0.2586, 0.4868, 0.375, 0.4868, 0.3175, 0.4868, 0.3193, 0.4868, 0.3673, 0.4868, 0.6835, 0.4868, 0.625, 0.4868, 0.6325, 0.4868, 0.6818, 0.4868, 0.2829, 0.4868, 0.25, 0.4868, 0.2586, 0.4868, 0.2772, 0.4868, 0.7254, 0.4868, 0.6835, 0.4868, 0.6818, 0.4868, 0.7328, 0.4868, 0.875, 0.4868, 0.75, 0.4868, 0.7414, 0.4868, 0.8688, 0.4868, 0.3175, 0.4868, 0.2829, 0.4868, 0.2772, 0.4868, 0.3193, 0.4868, 0.5, 0.4868, 0.375, 0.4868, 0.3673, 0.4868, 0.5178, 0.4868, 0.5, 0.4868, 0.375, 0.4868, 0.375, 0.4868, 0.5, 0.4868, 0.5, 0.4868, 0.375, 0.4868, 0.375, 0.4868, 0.5, 0.4868, 0.125, 0.4868, 0.0, 0.4868, 0.0, 0.4868, 0.125, 0.4868, 0.125, 0.4868, 0.0, 0.4868, 0.0, 0.4868, 0.125, 0.4868, 1.0, 0.4868, 0.875, 0.4868, 0.875, 0.4868, 1.0, 0.4868, 1.0, 0.4868, 0.875, 0.4868, 0.875, 0.4868, 1.0, 0.4868, 0.75, 0.4868, 0.7254, 0.4868, 0.7254, 0.4868, 0.75, 0.4868, 0.75, 0.4868, 0.7254, 0.4868, 0.7254, 0.4868, 0.75, 0.4868, 0.625, 0.4868, 0.5, 0.4868, 0.5, 0.4868, 0.625, 0.4868, 0.625, 0.4868, 0.5, 0.4868, 0.5, 0.4868, 0.625, 0.4868, 0.25, 0.4868, 0.125, 0.4868, 0.125, 0.4868, 0.25, 0.4868, 0.25, 0.4868, 0.125, 0.4868, 0.125, 0.4868, 0.25, 0.4868, 0.375, 0.4868, 0.3175, 0.4868, 0.3175, 0.4868, 0.375, 0.4868, 0.375, 0.4868, 0.3175, 0.4868, 0.3175, 0.4868, 0.375, 0.4868, 0.6835, 0.4868, 0.625, 0.4868, 0.625, 0.4868, 0.6835, 0.4868, 0.6835, 0.4868, 0.625, 0.4868, 0.625, 0.4868, 0.6835, 0.4868, 0.2829, 0.4868, 0.25, 0.4868, 0.25, 0.4868, 0.2829, 0.4868, 0.2829, 0.4868, 0.25, 0.4868, 0.25, 0.4868, 0.2829, 0.4868, 0.7254, 0.4868, 0.6835, 0.4868, 0.6835, 0.4868, 0.7254, 0.4868, 0.7254, 0.4868, 0.6835, 0.4868, 0.6835, 0.4868, 0.7254, 0.4868, 0.875, 0.4868, 0.75, 0.4868, 0.75, 0.4868, 0.875, 0.4868, 0.875, 0.4868, 0.75, 0.4868, 0.75, 0.4868, 0.875, 0.4868, 0.3175, 0.4868, 0.2829, 0.4868, 0.2829, 0.4868, 0.3175, 0.4868, 0.3175, 0.4868, 0.2829, 0.4868, 0.2829, 0.4868, 0.3175, 0.4868, 0.3175, 0.4868, 0.2829, 0.4868, 0.2829, 0.4868, 0.3175, 0.4868, 0.875, 0.4868, 0.75, 0.4868, 0.75, 0.4868, 0.875, 0.4868, 0.7254, 0.4868, 0.6835, 0.4868, 0.6835, 0.4868, 0.7254, 0.4868, 0.2829, 0.4868, 0.25, 0.4868, 0.25, 0.4868, 0.2829, 0.4868, 0.6835, 0.4868, 0.625, 0.4868, 0.625, 0.4868, 0.6835, 0.4868, 0.375, 0.4868, 0.3175, 0.4868, 0.3175, 0.4868, 0.375, 0.4868, 0.25, 0.4868, 0.125, 0.4868, 0.125, 0.4868, 0.25, 0.4868, 0.625, 0.4868, 0.5, 0.4868, 0.5, 0.4868, 0.625, 0.4868, 0.75, 0.4868, 0.7254, 0.4868, 0.7254, 0.4868, 0.75, 0.4868, 1.0, 0.4868, 0.875, 0.4868, 0.875, 0.4868, 1.0, 0.4868, 0.125, 0.4868, 0.0, 0.4868, 0.0, 0.4868, 0.125, 0.4868, 0.5, 0.4868, 0.375, 0.4868, 0.375, 0.4868, 0.5, 0.4868, 0.3175, 0.4868, 0.2829, 0.4868, 0.2829, 0.4868, 0.3175, 0.4868, 0.875, 0.4868, 0.75, 0.4868, 0.75, 0.4868, 0.875, 0.4868, 0.7254, 0.4868, 0.6835, 0.4868, 0.6835, 0.4868, 0.7254, 0.4868, 0.2829, 0.4868, 0.25, 0.4868, 0.25, 0.4868, 0.2829, 0.4868, 0.6835, 0.4868, 0.625, 0.4868, 0.625, 0.4868, 0.6835, 0.4868, 0.375, 0.4868, 0.3175, 0.4868, 0.3175, 0.4868, 0.375, 0.4868, 0.25, 0.4868, 0.125, 0.4868, 0.125, 0.4868, 0.25, 0.4868, 0.625, 0.4868, 0.5, 0.4868, 0.5, 0.4868, 0.625, 0.4868, 0.75, 0.4868, 0.7254, 0.4868, 0.7254, 0.4868, 0.75, 0.4868, 1.0, 0.4868, 0.875, 0.4868, 0.875, 0.4868, 1.0, 0.4868, 0.125, 0.4868, 0.0, 0.4868, 0.0, 0.4868, 0.125, 0.4868, 0.5, 0.4868, 0.375, 0.4868, 0.375, 0.4868, 0.5, 0.4868, 0.125, 0.4868, 0.125, 0.7043, 0.0, 0.7043, 0.0, 0.4868, 0.25, 0.4868, 0.25, 0.7043, 0.125, 0.7043, 0.125, 0.4868, 0.2829, 0.4868, 0.2829, 0.7043, 0.25, 0.7043, 0.25, 0.4868, 0.5, 0.4868, 0.5, 0.7043, 0.375, 0.7043, 0.375, 0.4868, 0.625, 0.4868, 0.625, 0.7043, 0.5, 0.7043, 0.5, 0.4868, 0.6835, 0.4868, 0.6835, 0.7043, 0.625, 0.7043, 0.625, 0.4868, 0.875, 0.4868, 0.875, 0.7043, 0.75, 0.7043, 0.75, 0.4868, 1.0, 0.4868, 1.0, 0.7043, 0.875, 0.7043, 0.875, 0.4868, 0.7254, 0.4868, 0.7254, 0.7043, 0.6835, 0.7043, 0.6835, 0.4868, 0.375, 0.4868, 0.375, 0.7043, 0.3175, 0.7043, 0.3175, 0.4868, 0.75, 0.4868, 0.75, 0.7043, 0.7254, 0.7043, 0.7254, 0.4868, 0.3175, 0.4868, 0.3175, 0.7043, 0.2829, 0.7043, 0.2829, 0.4868, 0.6835, 0.4868, 0.625, 0.4868, 0.625, 0.4868, 0.6835, 0.4868, 0.25, 0.4868, 0.125, 0.4868, 0.125, 0.4868, 0.25, 0.4868, 0.75, 0.4868, 0.7254, 0.4868, 0.7254, 0.4868, 0.75, 0.4868, 0.625, 0.4868, 0.5, 0.4868, 0.5, 0.4868, 0.625, 0.4868, 0.7254, 0.4868, 0.6835, 0.4868, 0.6835, 0.4868, 0.7254, 0.4868, 1.0, 0.4868, 0.875, 0.4868, 0.875, 0.4868, 1.0, 0.4868, 0.125, 0.4868, 0.0, 0.4868, 0.0, 0.4868, 0.125, 0.4868, 0.5, 0.4868, 0.375, 0.4868, 0.375, 0.4868, 0.5, 0.4868, 0.875, 0.4868, 0.75, 0.4868, 0.75, 0.4868, 0.875, 0.4868, 0.3175, 0.4868, 0.2829, 0.4868, 0.2829, 0.4868, 0.3175, 0.4868, 0.375, 0.4868, 0.3175, 0.4868, 0.3175, 0.4868, 0.375, 0.4868, 0.2829, 0.4868, 0.25, 0.4868, 0.25, 0.4868, 0.2829, 0.4868, 0.875, 0.4868, 0.75, 0.4868, 0.75, 0.4868, 0.875, 0.4868, 0.7254, 0.4868, 0.6835, 0.4868, 0.6835, 0.4868, 0.7254, 0.4868, 0.2829, 0.4868, 0.25, 0.4868, 0.25, 0.4868, 0.2829, 0.4868, 0.6835, 0.4868, 0.625, 0.4868, 0.625, 0.4868, 0.6835, 0.4868, 0.375, 0.4868, 0.3175, 0.4868, 0.3175, 0.4868, 0.375, 0.4868, 0.25, 0.4868, 0.125, 0.4868, 0.125, 0.4868, 0.25, 0.4868, 0.625, 0.4868, 0.5, 0.4868, 0.5, 0.4868, 0.625, 0.4868, 0.75, 0.4868, 0.7254, 0.4868, 0.7254, 0.4868, 0.75, 0.4868, 1.0, 0.4868, 0.875, 0.4868, 0.875, 0.4868, 1.0, 0.4868, 0.125, 0.4868, 0.0, 0.4868, 0.0, 0.4868, 0.125, 0.4868, 0.5, 0.4868, 0.375, 0.4868, 0.375, 0.4868, 0.5, 0.4868, 0.3175, 0.4868, 0.2829, 0.4868, 0.2829, 0.4868, 0.3175, 0.4868, 0.3175, 0.4868, 0.2829, 0.4868, 0.2829, 0.4868, 0.3175, 0.4868, 0.875, 0.4868, 0.75, 0.4868, 0.75, 0.4868, 0.875, 0.4868, 0.7254, 0.4868, 0.6835, 0.4868, 0.6835, 0.4868, 0.7254, 0.4868, 0.2829, 0.4868, 0.25, 0.4868, 0.25, 0.4868, 0.2829, 0.4868, 0.6835, 0.4868, 0.625, 0.4868, 0.625, 0.4868, 0.6835, 0.4868, 0.375, 0.4868, 0.3175, 0.4868, 0.3175, 0.4868, 0.375, 0.4868, 0.25, 0.4868, 0.125, 0.4868, 0.125, 0.4868, 0.25, 0.4868, 0.625, 0.4868, 0.5, 0.4868, 0.5, 0.4868, 0.625, 0.4868, 0.75, 0.4868, 0.7254, 0.4868, 0.7254, 0.4868, 0.75, 0.4868, 1.0, 0.4868, 0.875, 0.4868, 0.875, 0.4868, 1.0, 0.4868, 0.125, 0.4868, 0.0, 0.4868, 0.0, 0.4868, 0.125, 0.4868, 0.5, 0.4868, 0.375, 0.4868, 0.375, 0.4868, 0.5, 0.4868, 0.5178, 0.4868, 0.3673, 0.4868, 0.375, 0.4868, 0.5, 0.4868, 0.3193, 0.4868, 0.2772, 0.4868, 0.2829, 0.4868, 0.3175, 0.4868, 0.8688, 0.4868, 0.7414, 0.4868, 0.75, 0.4868, 0.875, 0.4868, 0.7328, 0.4868, 0.6818, 0.4868, 0.6835, 0.4868, 0.7254, 0.4868, 0.2772, 0.4868, 0.2586, 0.4868, 0.25, 0.4868, 0.2829, 0.4868, 0.6818, 0.4868, 0.6325, 0.4868, 0.625, 0.4868, 0.6835, 0.4868, 0.3673, 0.4868, 0.3193, 0.4868, 0.3175, 0.4868, 0.375, 0.4868, 0.2586, 0.4868, 0.1315, 0.4868, 0.125, 0.4868, 0.25, 0.4868, 0.6325, 0.4868, 0.5178, 0.4868, 0.5, 0.4868, 0.625, 0.4868, 0.7414, 0.4868, 0.7328, 0.4868, 0.7254, 0.4868, 0.75, 0.4868, 1.021, 0.4868, 0.8688, 0.4868, 0.875, 0.4868, 1.0, 0.4868, 0.1315, 0.4868, -0.01852, 0.4868, 0.0, 0.4868, 0.125, 0.4868, 0.125, 0.4868, 0.0, 0.4868, -0.01852, 0.4868, 0.1315, 0.4868, 1.0, 0.4868, 0.875, 0.4868, 0.8688, 0.4868, 1.021, 0.4868, 0.75, 0.4868, 0.7254, 0.4868, 0.7328, 0.4868, 0.7414, 0.4868, 0.625, 0.4868, 0.5, 0.4868, 0.5178, 0.4868, 0.6325, 0.4868, 0.25, 0.4868, 0.125, 0.4868, 0.1315, 0.4868, 0.2586, 0.4868, 0.375, 0.4868, 0.3175, 0.4868, 0.3193, 0.4868, 0.3673, 0.4868, 0.6835, 0.4868, 0.625, 0.4868, 0.6325, 0.4868, 0.6818, 0.4868, 0.2829, 0.4868, 0.25, 0.4868, 0.2586, 0.4868, 0.2772, 0.4868, 0.7254, 0.4868, 0.6835, 0.4868, 0.6818, 0.4868, 0.7328, 0.4868, 0.875, 0.4868, 0.75, 0.4868, 0.7414, 0.4868, 0.8688, 0.4868, 0.3175, 0.4868, 0.2829, 0.4868, 0.2772, 0.4868, 0.3193, 0.4868, 0.5, 0.4868, 0.375, 0.4868, 0.3673, 0.4868, 0.5178, 0.4868, 0.5, 0.4868, 0.375, 0.4868, 0.375, 0.4868, 0.5, 0.4868, 0.5, 0.4868, 0.375, 0.4868, 0.375, 0.4868, 0.5, 0.4868, 0.125, 0.4868, 0.0, 0.4868, 0.0, 0.4868, 0.125, 0.4868, 0.125, 0.4868, 0.0, 0.4868, 0.0, 0.4868, 0.125, 0.4868, 1.0, 0.4868, 0.875, 0.4868, 0.875, 0.4868, 1.0, 0.4868, 1.0, 0.4868, 0.875, 0.4868, 0.875, 0.4868, 1.0, 0.4868, 0.75, 0.4868, 0.7254, 0.4868, 0.7254, 0.4868, 0.75, 0.4868, 0.75, 0.4868, 0.7254, 0.4868, 0.7254, 0.4868, 0.75, 0.4868, 0.625, 0.4868, 0.5, 0.4868, 0.5, 0.4868, 0.625, 0.4868, 0.625, 0.4868, 0.5, 0.4868, 0.5, 0.4868, 0.625, 0.4868, 0.25, 0.4868, 0.125, 0.4868, 0.125, 0.4868, 0.25, 0.4868, 0.25, 0.4868, 0.125, 0.4868, 0.125, 0.4868, 0.25, 0.4868, 0.375, 0.4868, 0.3175, 0.4868, 0.3175, 0.4868, 0.375, 0.4868, 0.375, 0.4868, 0.3175, 0.4868, 0.3175, 0.4868, 0.375, 0.4868, 0.6835, 0.4868, 0.625, 0.4868, 0.625, 0.4868, 0.6835, 0.4868, 0.6835, 0.4868, 0.625, 0.4868, 0.625, 0.4868, 0.6835, 0.4868, 0.2829, 0.4868, 0.25, 0.4868, 0.25, 0.4868, 0.2829, 0.4868, 0.2829, 0.4868, 0.25, 0.4868, 0.25, 0.4868, 0.2829, 0.4868, 0.7254, 0.4868, 0.6835, 0.4868, 0.6835, 0.4868, 0.7254, 0.4868, 0.7254, 0.4868, 0.6835, 0.4868, 0.6835, 0.4868, 0.7254, 0.4868, 0.875, 0.4868, 0.75, 0.4868, 0.75, 0.4868, 0.875, 0.4868, 0.875, 0.4868, 0.75, 0.4868, 0.75, 0.4868, 0.875, 0.4868, 0.3175, 0.4868, 0.2829, 0.4868, 0.2829, 0.4868, 0.3175, 0.4868, 0.3175, 0.4868, 0.2829, 0.4868, 0.2829, 0.4868, 0.3175, 0.4868, 0.3175, 0.4868, 0.2829, 0.4868, 0.2829, 0.4868, 0.3175, 0.4868, 0.875, 0.4868, 0.75, 0.4868, 0.75, 0.4868, 0.875, 0.4868, 0.7254, 0.4868, 0.6835, 0.4868, 0.6835, 0.4868, 0.7254, 0.4868, 0.2829, 0.4868, 0.25, 0.4868, 0.25, 0.4868, 0.2829, 0.4868, 0.6835, 0.4868, 0.625, 0.4868, 0.625, 0.4868, 0.6835, 0.4868, 0.375, 0.4868, 0.3175, 0.4868, 0.3175, 0.4868, 0.375, 0.4868, 0.25, 0.4868, 0.125, 0.4868, 0.125, 0.4868, 0.25, 0.4868, 0.625, 0.4868, 0.5, 0.4868, 0.5, 0.4868, 0.625, 0.4868, 0.75, 0.4868, 0.7254, 0.4868, 0.7254, 0.4868, 0.75, 0.4868, 1.0, 0.4868, 0.875, 0.4868, 0.875, 0.4868, 1.0, 0.4868, 0.125, 0.4868, 0.0, 0.4868, 0.0, 0.4868, 0.125, 0.4868, 0.5, 0.4868, 0.375, 0.4868, 0.375, 0.4868, 0.5, 0.4868, 0.3175, 0.4868, 0.2829, 0.4868, 0.2829, 0.4868, 0.3175, 0.4868, 0.875, 0.4868, 0.75, 0.4868, 0.75, 0.4868, 0.875, 0.4868, 0.7254, 0.4868, 0.6835, 0.4868, 0.6835, 0.4868, 0.7254, 0.4868, 0.2829, 0.4868, 0.25, 0.4868, 0.25, 0.4868, 0.2829, 0.4868, 0.6835, 0.4868, 0.625, 0.4868, 0.625, 0.4868, 0.6835, 0.4868, 0.375, 0.4868, 0.3175, 0.4868, 0.3175, 0.4868, 0.375, 0.4868, 0.25, 0.4868, 0.125, 0.4868, 0.125, 0.4868, 0.25, 0.4868, 0.625, 0.4868, 0.5, 0.4868, 0.5, 0.4868, 0.625, 0.4868, 0.75, 0.4868, 0.7254, 0.4868, 0.7254, 0.4868, 0.75, 0.4868, 1.0, 0.4868, 0.875, 0.4868, 0.875, 0.4868, 1.0, 0.4868, 0.125, 0.4868, 0.0, 0.4868, 0.0, 0.4868, 0.125, 0.4868, 0.5, 0.4868, 0.375, 0.4868, 0.375, 0.4868, 0.5, 0.4868])
me_cube_003.materials.append(mat_material_007)
me_cube_003.materials.append(mat_material_010)
me_cube_003.materials.append(mat_material_011)
me_cube_003.materials.append(mat_material_012)
me_cube_003.materials.append(mat_material_013)
me_cube_003.materials.append(mat_material_014)
me_cube_003.materials.append(mat_material_015)
me_cube_003.materials.append(mat_material_016)
me_cube_003.update()
me_cube_003.normals_split_custom_set([tuple(v) for v in zip(*[iter([-0.192, 0.921, -0.339, -0.192, 0.921, -0.339, -0.192, 0.921, -0.339, -0.192, 0.921, -0.339, -0.2519, 0.4277, -0.8681, -0.2519, 0.4277, -0.8681, -0.2519, 0.4277, -0.8681, -0.2519, 0.4277, -0.8681, -0.1416, -0.2226, -0.9646, -0.1415, -0.2226, -0.9646, -0.1432, -0.223, -0.9643, -0.1432, -0.223, -0.9643, 0.1497, -0.7875, -0.5979, 0.1497, -0.7875, -0.5979, 0.1497, -0.7875, -0.5979, 0.1497, -0.7875, -0.5979, 0.4251, -0.8365, 0.3457, 0.4251, -0.8365, 0.3457, 0.4251, -0.8365, 0.3457, 0.4251, -0.8365, 0.3457, 0.3953, -0.3074, 0.8656, 0.3912, -0.3082, 0.8672, 0.3956, -0.3074, 0.8655, 0.3956, -0.3074, 0.8655, 0.2684, 0.3383, 0.902, 0.2684, 0.3383, 0.902, 0.2684, 0.3383, 0.902, 0.2684, 0.3383, 0.902, 0.04347, 0.8871, 0.4596, 0.04347, 0.8871, 0.4596, 0.04347, 0.8871, 0.4596, 0.04347, 0.8871, 0.4596, 0.3893, -0.3086, 0.8679, 0.3894, -0.3086, 0.8678, 0.3912, -0.3082, 0.8672, 0.3953, -0.3074, 0.8656, -0.1355, -0.2214, -0.9657, -0.1355, -0.2214, -0.9657, -0.1397, -0.2223, -0.9649, -0.1356, -0.2214, -0.9657, 0.3878, -0.3089, 0.8684, 0.3878, -0.3089, 0.8684, 0.3894, -0.3086, 0.8678, 0.3893, -0.3086, 0.8679, -0.1356, -0.2214, -0.9657, -0.1397, -0.2223, -0.9649, -0.1415, -0.2226, -0.9646, -0.1416, -0.2226, -0.9646, 0.3528, -0.3225, 0.8784, 0.3528, -0.3225, 0.8784, 0.3528, -0.3225, 0.8784, 0.3528, -0.3225, 0.8784, -0.2326, 0.449, -0.8627, -0.2326, 0.449, -0.8627, -0.2326, 0.449, -0.8627, -0.2326, 0.449, -0.8627, 0.3528, -0.3225, 0.8784, 0.3528, -0.3225, 0.8784, 0.3528, -0.3225, 0.8784, 0.3528, -0.3225, 0.8784, 0.2334, -0.885, 0.4028, 0.2334, -0.885, 0.4028, 0.2334, -0.885, 0.4028, 0.2334, -0.885, 0.4028, 0.3528, -0.3225, 0.8784, 0.3528, -0.3225, 0.8784, 0.3528, -0.3225, 0.8784, 0.3528, -0.3225, 0.8784, 0.1844, 0.8571, 0.481, 0.1844, 0.8571, 0.481, 0.1844, 0.8571, 0.481, 0.1844, 0.8571, 0.481, -0.1103, 0.8931, -0.436, -0.1103, 0.8931, -0.436, -0.1103, 0.8931, -0.436, -0.1103, 0.8931, -0.436, -0.06534, -0.8472, -0.5273, -0.06534, -0.8472, -0.5273, -0.06534, -0.8472, -0.5273, -0.06534, -0.8472, -0.5273, 0.3235, 0.3776, 0.8676, 0.3235, 0.3776, 0.8676, 0.3235, 0.3776, 0.8676, 0.3235, 0.3776, 0.8676, -0.2317, -0.2475, -0.9408, -0.2317, -0.2475, -0.9408, -0.2317, -0.2475, -0.9408, -0.2317, -0.2475, -0.9408, -0.2317, -0.2475, -0.9408, -0.2317, -0.2475, -0.9408, -0.2317, -0.2475, -0.9408, -0.2317, -0.2475, -0.9408, -0.2317, -0.2475, -0.9408, -0.2317, -0.2475, -0.9408, -0.2317, -0.2475, -0.9408, -0.2317, -0.2475, -0.9408, 0.2834, 0.3693, 0.885, 0.2834, 0.3693, 0.885, 0.2834, 0.3693, 0.885, 0.2834, 0.3693, 0.885, 0.3181, -0.3285, 0.8893, 0.3181, -0.3285, 0.8893, 0.3181, -0.3285, 0.8893, 0.3181, -0.3285, 0.8893, -0.3297, -0.2643, -0.9063, -0.3297, -0.2643, -0.9063, -0.3297, -0.2643, -0.9063, -0.3297, -0.2643, -0.9063, 0.3181, -0.3285, 0.8893, 0.3181, -0.3285, 0.8893, 0.3181, -0.3285, 0.8893, 0.3181, -0.3285, 0.8893, -0.3297, -0.2643, -0.9063, -0.3297, -0.2643, -0.9063, -0.3297, -0.2643, -0.9063, -0.3297, -0.2643, -0.9063, -0.3381, 0.4285, -0.8379, -0.3381, 0.4285, -0.8379, -0.3381, 0.4285, -0.8379, -0.3381, 0.4285, -0.8379, 0.173, -0.8909, 0.4201, 0.173, -0.8909, 0.4201, 0.173, -0.8909, 0.4201, 0.173, -0.8909, 0.4201, 0.3181, -0.3285, 0.8893, 0.3181, -0.3285, 0.8893, 0.3181, -0.3285, 0.8893, 0.3181, -0.3285, 0.8893, 0.1235, 0.8538, 0.5058, 0.1235, 0.8538, 0.5058, 0.1235, 0.8538, 0.5058, 0.1235, 0.8538, 0.5058, -0.2072, 0.888, -0.4105, -0.2072, 0.888, -0.4105, -0.2072, 0.888, -0.4105, -0.2072, 0.888, -0.4105, -0.1563, -0.856, -0.4927, -0.1563, -0.856, -0.4927, -0.1563, -0.856, -0.4927, -0.1563, -0.856, -0.4927, -0.3297, -0.2643, -0.9063, -0.3297, -0.2643, -0.9063, -0.3297, -0.2643, -0.9063, -0.3297, -0.2643, -0.9063, 0.7269, 0.03685, -0.6858, 0.7269, 0.03685, -0.6858, 0.7269, 0.03685, -0.6858, 0.7269, 0.03685, -0.6858, 0.9506, 0.2945, -0.09844, 0.9506, 0.2945, -0.09844, 0.9506, 0.2945, -0.09844, 0.9506, 0.2945, -0.09844, 0.9945, 0.07668, -0.07152, 0.9945, 0.07668, -0.07152, 0.9945, 0.07668, -0.07152, 0.9945, 0.07668, -0.07152, 0.8169, 0.008211, -0.5767, 0.8169, 0.008211, -0.5767, 0.8169, 0.008211, -0.5767, 0.8169, 0.008211, -0.5767, 0.9945, 0.07668, -0.07152, 0.9945, 0.07668, -0.07152, 0.9945, 0.07668, -0.07152, 0.9945, 0.07668, -0.07152, 0.8023, 0.1168, -0.5854, 0.8023, 0.1168, -0.5854, 0.8023, 0.1168, -0.5854, 0.8023, 0.1168, -0.5854, 0.8415, 0.2987, -0.4503, 0.8415, 0.2987, -0.4503, 0.8415, 0.2987, -0.4503, 0.8415, 0.2987, -0.4503, 0.9762, -0.03168, -0.2143, 0.9762, -0.03168, -0.2143, 0.9762, -0.03168, -0.2143, 0.9762, -0.03168, -0.2143, 0.9945, 0.07668, -0.07152, 0.9945, 0.07668, -0.07152, 0.9945, 0.07668, -0.07152, 0.9945, 0.07668, -0.07152, 0.9181, 0.3569, -0.1723, 0.9181, 0.3569, -0.1723, 0.9181, 0.3569, -0.1723, 0.9181, 0.3569, -0.1723, 0.8532, 0.3529, -0.3842, 0.8532, 0.3529, -0.3842, 0.8532, 0.3529, -0.3842, 0.8532, 0.3529, -0.3842, 0.9118, -0.009979, -0.4104, 0.9118, -0.009979, -0.4104, 0.9118, -0.009979, -0.4104, 0.9118, -0.009979, -0.4104, 0.2166, -0.7693, -0.601, 0.2166, -0.7693, -0.601, 0.2166, -0.7693, -0.601, 0.2166, -0.7693, -0.601, 0.01287, -0.1962, -0.9805, 0.01287, -0.1962, -0.9805, 0.01287, -0.1962, -0.9805, 0.01287, -0.1962, -0.9805, 0.5865, 0.4146, 0.6958, 0.5865, 0.4146, 0.6958, 0.5865, 0.4146, 0.6958, 0.5865, 0.4146, 0.6958, 0.6149, -0.2581, 0.7452, 0.6149, -0.2581, 0.7452, 0.6149, -0.2581, 0.7452, 0.6149, -0.2581, 0.7452, 0.01287, -0.1962, -0.9805, 0.01287, -0.1962, -0.9805, 0.01287, -0.1962, -0.9805, 0.01287, -0.1962, -0.9805, 0.6149, -0.2581, 0.7452, 0.6149, -0.2581, 0.7452, 0.6149, -0.2581, 0.7452, 0.6149, -0.2581, 0.7452, 0.01287, -0.1962, -0.9805, 0.01287, -0.1962, -0.9805, 0.01287, -0.1962, -0.9805, 0.01287, -0.1962, -0.9805, 0.03817, 0.4757, -0.8788, 0.03817, 0.4757, -0.8788, 0.03817, 0.4757, -0.8788, 0.03817, 0.4757, -0.8788, 0.5269, -0.7993, 0.289, 0.5269, -0.7993, 0.289, 0.5269, -0.7993, 0.289, 0.5269, -0.7993, 0.289, 0.6149, -0.2581, 0.7452, 0.6149, -0.2581, 0.7452, 0.6149, -0.2581, 0.7452, 0.6149, -0.2581, 0.7452, 0.4632, 0.821, 0.3339, 0.4632, 0.821, 0.3339, 0.4632, 0.821, 0.3339, 0.4632, 0.821, 0.3339, 0.1784, 0.8561, -0.4851, 0.1784, 0.8561, -0.4851, 0.1784, 0.8561, -0.4851, 0.1784, 0.8561, -0.4851, -0.1843, 0.89, -0.417, -0.1843, 0.89, -0.417, -0.1843, 0.89, -0.417, -0.1843, 0.89, -0.417, 0.1378, 0.8549, 0.5002, 0.1378, 0.8549, 0.5002, 0.1378, 0.8549, 0.5002, 0.1378, 0.8549, 0.5002, 0.326, -0.3272, 0.8869, 0.326, -0.3272, 0.8869, 0.326, -0.3272, 0.8869, 0.326, -0.3272, 0.8869, 0.187, -0.8898, 0.4162, 0.187, -0.8898, 0.4162, 0.187, -0.8898, 0.4162, 0.187, -0.8898, 0.4162, -0.3134, 0.4339, -0.8447, -0.3134, 0.4339, -0.8447, -0.3134, 0.4339, -0.8447, -0.3134, 0.4339, -0.8447, -0.3069, -0.2606, -0.9154, -0.3069, -0.2606, -0.9154, -0.3069, -0.2606, -0.9154, -0.3069, -0.2606, -0.9154, 0.326, -0.3272, 0.8869, 0.326, -0.3272, 0.8869, 0.326, -0.3272, 0.8869, 0.326, -0.3272, 0.8869, -0.3069, -0.2606, -0.9154, -0.3069, -0.2606, -0.9154, -0.3069, -0.2606, -0.9154, -0.3069, -0.2606, -0.9154, 0.326, -0.3272, 0.8869, 0.326, -0.3272, 0.8869, 0.326, -0.3272, 0.8869, 0.326, -0.3272, 0.8869, 0.2926, 0.3712, 0.8812, 0.2926, 0.3712, 0.8812, 0.2926, 0.3712, 0.8812, 0.2926, 0.3712, 0.8812, -0.3069, -0.2606, -0.9154, -0.3069, -0.2606, -0.9154, -0.3069, -0.2606, -0.9154, -0.3069, -0.2606, -0.9154, -0.1352, -0.8547, -0.5012, -0.1352, -0.8547, -0.5012, -0.1352, -0.8547, -0.5012, -0.1352, -0.8547, -0.5012, -0.7955, -0.6043, -0.04441, -0.7955, -0.6043, -0.04441, -0.7955, -0.6043, -0.04441, -0.7955, -0.6043, -0.04441, -0.07263, -0.8482, -0.5247, -0.07263, -0.8482, -0.5247, -0.07263, -0.8482, -0.5247, -0.07263, -0.8482, -0.5247, -0.9349, 0.3529, 0.03836, -0.9349, 0.3529, 0.03836, -0.9349, 0.3529, 0.03836, -0.9349, 0.3529, 0.03836, -0.1077, 0.8931, -0.4367, -0.1077, 0.8931, -0.4367, -0.1077, 0.8931, -0.4367, -0.1077, 0.8931, -0.4367, -0.7559, 0.3412, 0.5588, -0.7559, 0.3412, 0.5588, -0.7559, 0.3412, 0.5588, -0.7559, 0.3412, 0.5588, 0.2343, 0.857, 0.4589, 0.2343, 0.857, 0.4589, 0.2343, 0.857, 0.4589, 0.2343, 0.857, 0.4589, -0.5077, -0.3326, 0.7947, -0.5077, -0.3326, 0.7947, -0.5077, -0.3326, 0.7947, -0.5077, -0.3326, 0.7947, 0.4194, -0.3096, 0.8534, 0.4194, -0.3096, 0.8534, 0.4194, -0.3096, 0.8534, 0.4194, -0.3096, 0.8534, -0.6157, -0.631, 0.472, -0.6157, -0.631, 0.472, -0.6157, -0.631, 0.472, -0.6157, -0.631, 0.472, 0.2772, -0.8785, 0.3891, 0.2772, -0.8785, 0.3891, 0.2772, -0.8785, 0.3891, 0.2772, -0.8785, 0.3891, -0.9605, 0.07947, -0.2669, -0.9605, 0.07947, -0.2669, -0.9605, 0.07947, -0.2669, -0.9605, 0.07947, -0.2669, -0.2572, 0.4447, -0.8579, -0.2572, 0.4447, -0.8579, -0.2572, 0.4447, -0.8579, -0.2572, 0.4447, -0.8579, -0.9003, -0.2852, -0.3288, -0.9003, -0.2852, -0.3288, -0.9003, -0.2852, -0.3288, -0.9003, -0.2852, -0.3288, -0.2423, -0.1439, -0.9595, -0.2423, -0.1439, -0.9595, -0.2423, -0.1439, -0.9595, -0.2423, -0.1439, -0.9595, -0.5077, -0.3326, 0.7947, -0.5077, -0.3326, 0.7947, -0.5077, -0.3326, 0.7947, -0.5077, -0.3326, 0.7947, 0.4194, -0.3096, 0.8534, 0.4194, -0.3096, 0.8534, 0.4194, -0.3096, 0.8534, 0.4194, -0.3096, 0.8534, -0.9003, -0.2852, -0.3288, -0.9003, -0.2852, -0.3288, -0.9003, -0.2852, -0.3288, -0.9003, -0.2852, -0.3288, -0.2078, -0.4145, -0.886, -0.2078, -0.4145, -0.886, -0.2078, -0.4145, -0.886, -0.2078, -0.4145, -0.886, -0.5077, -0.3326, 0.7947, -0.5077, -0.3326, 0.7947, -0.5077, -0.3326, 0.7947, -0.5077, -0.3326, 0.7947, 0.4194, -0.3096, 0.8534, 0.4194, -0.3096, 0.8534, 0.4194, -0.3096, 0.8534, 0.4194, -0.3096, 0.8534, -0.5883, 0.04744, 0.8073, -0.5883, 0.04744, 0.8073, -0.5883, 0.04744, 0.8073, -0.5883, 0.04744, 0.8073, 0.3894, 0.3899, 0.8345, 0.3894, 0.3899, 0.8345, 0.3894, 0.3899, 0.8345, 0.3894, 0.3899, 0.8345, -0.9003, -0.2852, -0.3288, -0.9003, -0.2852, -0.3288, -0.9003, -0.2852, -0.3288, -0.9003, -0.2852, -0.3288, -0.1917, -0.24, -0.9517, -0.1917, -0.24, -0.9517, -0.1917, -0.24, -0.9517, -0.1917, -0.24, -0.9517, -0.2502, -0.2508, -0.9352, -0.2502, -0.2508, -0.9352, -0.2502, -0.2508, -0.9352, -0.2502, -0.2508, -0.9352, 0.3801, 0.3883, 0.8395, 0.3801, 0.3883, 0.8395, 0.3801, 0.3883, 0.8395, 0.3801, 0.3883, 0.8395, 0.4105, -0.3114, 0.857, 0.4105, -0.3114, 0.857, 0.4105, -0.3114, 0.857, 0.4105, -0.3114, 0.857, -0.2502, -0.2508, -0.9352, -0.2502, -0.2508, -0.9352, -0.2502, -0.2508, -0.9352, -0.2502, -0.2508, -0.9352, 0.4105, -0.3114, 0.857, 0.4105, -0.3114, 0.857, 0.4105, -0.3114, 0.857, 0.4105, -0.3114, 0.857, -0.2502, -0.2508, -0.9352, -0.2502, -0.2508, -0.9352, -0.2502, -0.2508, -0.9352, -0.2502, -0.2508, -0.9352, -0.246, 0.4467, -0.8602, -0.246, 0.4467, -0.8602, -0.246, 0.4467, -0.8602, -0.246, 0.4467, -0.8602, 0.275, -0.8789, 0.3898, 0.275, -0.8789, 0.3898, 0.275, -0.8789, 0.3898, 0.275, -0.8789, 0.3898, 0.4105, -0.3114, 0.857, 0.4105, -0.3114, 0.857, 0.4105, -0.3114, 0.857, 0.4105, -0.3114, 0.857, 0.2284, 0.8572, 0.4616, 0.2284, 0.8572, 0.4616, 0.2284, 0.8572, 0.4616, 0.2284, 0.8572, 0.4616, -0.1029, 0.8932, -0.4378, -0.1029, 0.8932, -0.4378, -0.1029, 0.8932, -0.4378, -0.1029, 0.8932, -0.4378, -0.06353, -0.8469, -0.5279, -0.06353, -0.8469, -0.5279, -0.06353, -0.8469, -0.5279, -0.06353, -0.8469, -0.5279, 0.8982, 0.1326, -0.4191, 0.8982, 0.1326, -0.4191, 0.8982, 0.1326, -0.4191, 0.8982, 0.1326, -0.4191, 0.9416, 0.2536, -0.2214, 0.9416, 0.2536, -0.2214, 0.9416, 0.2536, -0.2214, 0.9416, 0.2536, -0.2214, 0.9699, 0.1279, -0.2071, 0.9699, 0.1279, -0.2071, 0.9699, 0.1279, -0.2071, 0.9699, 0.1279, -0.2071, 0.8982, 0.1326, -0.4191, 0.8982, 0.1326, -0.4191, 0.8982, 0.1326, -0.4191, 0.8982, 0.1326, -0.4191, 0.9699, 0.1279, -0.2071, 0.9699, 0.1279, -0.2071, 0.9699, 0.1279, -0.2071, 0.9699, 0.1279, -0.2071, 0.8982, 0.1326, -0.419, 0.8982, 0.1326, -0.4191, 0.8982, 0.1326, -0.4191, 0.8982, 0.1326, -0.419, 0.8881, 0.2626, -0.3774, 0.8881, 0.2626, -0.3774, 0.8881, 0.2626, -0.3774, 0.8881, 0.2626, -0.3774, 0.9614, 0.07345, -0.2652, 0.9614, 0.07345, -0.2652, 0.9614, 0.07345, -0.2652, 0.9614, 0.07345, -0.2652, 0.9699, 0.1279, -0.2071, 0.9699, 0.1279, -0.2071, 0.9699, 0.1279, -0.2071, 0.9699, 0.1279, -0.2071, 0.9336, 0.2689, -0.2369, 0.9336, 0.2689, -0.2369, 0.9336, 0.2689, -0.2369, 0.9336, 0.2689, -0.2369, 0.8927, 0.2779, -0.3548, 0.8927, 0.2779, -0.3548, 0.8927, 0.2779, -0.3548, 0.8927, 0.2779, -0.3548, 0.9288, 0.073, -0.3634, 0.9288, 0.073, -0.3634, 0.9288, 0.073, -0.3634, 0.9288, 0.073, -0.3634, -0.192, -0.921, 0.339, -0.192, -0.921, 0.339, -0.192, -0.921, 0.339, -0.192, -0.921, 0.339, -0.2519, -0.4277, 0.8681, -0.2519, -0.4277, 0.8681, -0.2519, -0.4277, 0.8681, -0.2519, -0.4277, 0.8681, -0.1416, 0.2226, 0.9646, -0.1415, 0.2226, 0.9646, -0.1432, 0.223, 0.9643, -0.1432, 0.223, 0.9643, 0.1497, 0.7875, 0.5979, 0.1497, 0.7875, 0.5979, 0.1497, 0.7875, 0.5979, 0.1497, 0.7875, 0.5979, 0.4251, 0.8365, -0.3457, 0.4251, 0.8365, -0.3457, 0.4251, 0.8365, -0.3457, 0.4251, 0.8365, -0.3457, 0.3909, 0.3083, -0.8673, 0.3957, 0.3074, -0.8654, 0.3956, 0.3074, -0.8655, 0.3956, 0.3074, -0.8655, 0.2684, -0.3383, -0.902, 0.2684, -0.3383, -0.902, 0.2684, -0.3383, -0.902, 0.2684, -0.3383, -0.902, 0.04347, -0.8871, -0.4596, 0.04347, -0.8871, -0.4596, 0.04347, -0.8871, -0.4596, 0.04347, -0.8871, -0.4596, 0.3893, 0.3086, -0.8679, 0.3894, 0.3086, -0.8678, 0.3957, 0.3074, -0.8654, 0.3909, 0.3083, -0.8673, -0.1355, 0.2214, 0.9657, -0.1355, 0.2214, 0.9657, -0.1355, 0.2214, 0.9657, -0.14, 0.2223, 0.9649, 0.3878, 0.3089, -0.8684, 0.3878, 0.3089, -0.8684, 0.3894, 0.3086, -0.8678, 0.3893, 0.3086, -0.8679, -0.14, 0.2223, 0.9649, -0.1355, 0.2214, 0.9657, -0.1415, 0.2226, 0.9646, -0.1416, 0.2226, 0.9646, 0.3528, 0.3225, -0.8784, 0.3528, 0.3225, -0.8784, 0.3528, 0.3225, -0.8784, 0.3528, 0.3225, -0.8784, -0.2326, -0.449, 0.8627, -0.2326, -0.449, 0.8627, -0.2326, -0.449, 0.8627, -0.2326, -0.449, 0.8627, 0.3528, 0.3225, -0.8784, 0.3528, 0.3225, -0.8784, 0.3528, 0.3225, -0.8784, 0.3528, 0.3225, -0.8784, 0.2334, 0.885, -0.4028, 0.2334, 0.885, -0.4028, 0.2334, 0.885, -0.4028, 0.2334, 0.885, -0.4028, 0.3528, 0.3225, -0.8784, 0.3528, 0.3225, -0.8784, 0.3528, 0.3225, -0.8784, 0.3528, 0.3225, -0.8784, 0.1844, -0.8571, -0.481, 0.1844, -0.8571, -0.481, 0.1844, -0.8571, -0.481, 0.1844, -0.8571, -0.481, -0.1103, -0.8931, 0.436, -0.1103, -0.8931, 0.436, -0.1103, -0.8931, 0.436, -0.1103, -0.8931, 0.436, -0.06534, 0.8472, 0.5273, -0.06534, 0.8472, 0.5273, -0.06534, 0.8472, 0.5273, -0.06534, 0.8472, 0.5273, 0.3235, -0.3776, -0.8676, 0.3235, -0.3776, -0.8676, 0.3235, -0.3776, -0.8676, 0.3235, -0.3776, -0.8676, -0.2317, 0.2475, 0.9408, -0.2317, 0.2475, 0.9408, -0.2317, 0.2475, 0.9408, -0.2317, 0.2475, 0.9408, -0.2317, 0.2475, 0.9408, -0.2317, 0.2475, 0.9408, -0.2317, 0.2475, 0.9408, -0.2317, 0.2475, 0.9408, -0.2317, 0.2475, 0.9408, -0.2317, 0.2475, 0.9408, -0.2317, 0.2475, 0.9408, -0.2317, 0.2475, 0.9408, 0.2834, -0.3693, -0.885, 0.2834, -0.3693, -0.885, 0.2834, -0.3693, -0.885, 0.2834, -0.3693, -0.885, 0.3181, 0.3285, -0.8893, 0.3181, 0.3285, -0.8893, 0.3181, 0.3285, -0.8893, 0.3181, 0.3285, -0.8893, -0.3297, 0.2643, 0.9063, -0.3297, 0.2643, 0.9063, -0.3297, 0.2643, 0.9063, -0.3297, 0.2643, 0.9063, 0.3181, 0.3285, -0.8893, 0.3181, 0.3285, -0.8893, 0.3181, 0.3285, -0.8893, 0.3181, 0.3285, -0.8893, -0.3297, 0.2643, 0.9063, -0.3297, 0.2643, 0.9063, -0.3297, 0.2643, 0.9063, -0.3297, 0.2643, 0.9063, -0.3381, -0.4285, 0.8379, -0.3381, -0.4285, 0.8379, -0.3381, -0.4285, 0.8379, -0.3381, -0.4285, 0.8379, 0.173, 0.8909, -0.4201, 0.173, 0.8909, -0.4201, 0.173, 0.8909, -0.4201, 0.173, 0.8909, -0.4201, 0.3181, 0.3285, -0.8893, 0.3181, 0.3285, -0.8893, 0.3181, 0.3285, -0.8893, 0.3181, 0.3285, -0.8893, 0.1235, -0.8538, -0.5058, 0.1235, -0.8538, -0.5058, 0.1235, -0.8538, -0.5058, 0.1235, -0.8538, -0.5058, -0.2072, -0.888, 0.4105, -0.2072, -0.888, 0.4105, -0.2072, -0.888, 0.4105, -0.2072, -0.888, 0.4105, -0.1563, 0.856, 0.4927, -0.1563, 0.856, 0.4927, -0.1563, 0.856, 0.4927, -0.1563, 0.856, 0.4927, -0.3297, 0.2643, 0.9063, -0.3297, 0.2643, 0.9063, -0.3297, 0.2643, 0.9063, -0.3297, 0.2643, 0.9063, 0.7269, -0.03685, 0.6858, 0.7269, -0.03685, 0.6858, 0.7269, -0.03685, 0.6858, 0.7269, -0.03685, 0.6858, 0.9506, -0.2945, 0.09843, 0.9506, -0.2945, 0.09843, 0.9506, -0.2945, 0.09843, 0.9506, -0.2945, 0.09843, 0.9945, -0.07668, 0.07152, 0.9945, -0.07667, 0.07152, 0.9945, -0.07667, 0.07152, 0.9945, -0.07668, 0.07152, 0.8169, -0.00822, 0.5767, 0.8169, -0.00822, 0.5767, 0.8169, -0.00822, 0.5767, 0.8169, -0.00822, 0.5767, 0.9945, -0.07667, 0.07152, 0.9945, -0.07668, 0.07151, 0.9945, -0.07668, 0.07151, 0.9945, -0.07667, 0.07152, 0.8023, -0.1168, 0.5854, 0.8023, -0.1168, 0.5854, 0.8023, -0.1168, 0.5854, 0.8023, -0.1168, 0.5854, 0.8415, -0.2987, 0.4503, 0.8415, -0.2987, 0.4503, 0.8415, -0.2987, 0.4503, 0.8415, -0.2987, 0.4503, 0.9762, 0.03169, 0.2143, 0.9762, 0.03169, 0.2143, 0.9762, 0.03169, 0.2143, 0.9762, 0.03169, 0.2143, 0.9945, -0.07669, 0.07152, 0.9945, -0.07668, 0.07152, 0.9945, -0.07668, 0.07152, 0.9945, -0.07669, 0.07152, 0.9181, -0.3569, 0.1723, 0.9181, -0.3569, 0.1723, 0.9181, -0.3569, 0.1723, 0.9181, -0.3569, 0.1723, 0.8532, -0.3529, 0.3842, 0.8532, -0.3529, 0.3842, 0.8532, -0.3529, 0.3842, 0.8532, -0.3529, 0.3842, 0.9118, 0.009975, 0.4104, 0.9118, 0.009975, 0.4104, 0.9118, 0.009975, 0.4104, 0.9118, 0.009975, 0.4104, 0.2166, 0.7693, 0.601, 0.2166, 0.7693, 0.601, 0.2166, 0.7693, 0.601, 0.2166, 0.7693, 0.601, 0.01287, 0.1962, 0.9805, 0.01287, 0.1962, 0.9805, 0.01287, 0.1962, 0.9805, 0.01287, 0.1962, 0.9805, 0.5865, -0.4146, -0.6958, 0.5865, -0.4146, -0.6958, 0.5865, -0.4146, -0.6958, 0.5865, -0.4146, -0.6958, 0.6149, 0.2581, -0.7452, 0.6149, 0.2581, -0.7452, 0.6149, 0.2581, -0.7452, 0.6149, 0.2581, -0.7452, 0.01287, 0.1962, 0.9805, 0.01287, 0.1962, 0.9805, 0.01287, 0.1962, 0.9805, 0.01287, 0.1962, 0.9805, 0.6149, 0.2581, -0.7452, 0.6149, 0.2581, -0.7452, 0.6149, 0.2581, -0.7452, 0.6149, 0.2581, -0.7452, 0.01287, 0.1962, 0.9805, 0.01287, 0.1962, 0.9805, 0.01287, 0.1962, 0.9805, 0.01287, 0.1962, 0.9805, 0.03817, -0.4757, 0.8788, 0.03817, -0.4757, 0.8788, 0.03817, -0.4757, 0.8788, 0.03817, -0.4757, 0.8788, 0.5269, 0.7993, -0.289, 0.5269, 0.7993, -0.289, 0.5269, 0.7993, -0.289, 0.5269, 0.7993, -0.289, 0.6149, 0.2581, -0.7452, 0.6149, 0.2581, -0.7452, 0.6149, 0.2581, -0.7452, 0.6149, 0.2581, -0.7452, 0.4632, -0.821, -0.3339, 0.4632, -0.821, -0.3339, 0.4632, -0.821, -0.3339, 0.4632, -0.821, -0.3339, 0.1784, -0.8561, 0.4851, 0.1784, -0.8561, 0.4851, 0.1784, -0.8561, 0.4851, 0.1784, -0.8561, 0.4851, -0.1843, -0.89, 0.417, -0.1843, -0.89, 0.417, -0.1843, -0.89, 0.417, -0.1843, -0.89, 0.417, 0.1378, -0.8549, -0.5002, 0.1378, -0.8549, -0.5002, 0.1378, -0.8549, -0.5002, 0.1378, -0.8549, -0.5002, 0.326, 0.3272, -0.8869, 0.326, 0.3272, -0.8869, 0.326, 0.3272, -0.8869, 0.326, 0.3272, -0.8869, 0.187, 0.8898, -0.4162, 0.187, 0.8898, -0.4162, 0.187, 0.8898, -0.4162, 0.187, 0.8898, -0.4162, -0.3134, -0.4339, 0.8447, -0.3134, -0.4339, 0.8447, -0.3134, -0.4339, 0.8447, -0.3134, -0.4339, 0.8447, -0.3069, 0.2606, 0.9154, -0.3069, 0.2606, 0.9154, -0.3069, 0.2606, 0.9154, -0.3069, 0.2606, 0.9154, 0.326, 0.3272, -0.8869, 0.326, 0.3272, -0.8869, 0.326, 0.3272, -0.8869, 0.326, 0.3272, -0.8869, -0.3069, 0.2606, 0.9154, -0.3069, 0.2606, 0.9154, -0.3069, 0.2606, 0.9154, -0.3069, 0.2606, 0.9154, 0.326, 0.3272, -0.8869, 0.326, 0.3272, -0.8869, 0.326, 0.3272, -0.8869, 0.326, 0.3272, -0.8869, 0.2926, -0.3712, -0.8812, 0.2926, -0.3712, -0.8812, 0.2926, -0.3712, -0.8812, 0.2926, -0.3712, -0.8812, -0.3069, 0.2606, 0.9154, -0.3069, 0.2606, 0.9154, -0.3069, 0.2606, 0.9154, -0.3069, 0.2606, 0.9154, -0.1352, 0.8547, 0.5012, -0.1352, 0.8547, 0.5012, -0.1352, 0.8547, 0.5012, -0.1352, 0.8547, 0.5012, -0.7955, 0.6043, 0.0444, -0.7955, 0.6043, 0.0444, -0.7955, 0.6043, 0.0444, -0.7955, 0.6043, 0.0444, -0.07263, 0.8482, 0.5247, -0.07263, 0.8482, 0.5247, -0.07263, 0.8482, 0.5247, -0.07263, 0.8482, 0.5247, -0.9349, -0.3529, -0.03836, -0.9349, -0.3529, -0.03836, -0.9349, -0.3529, -0.03836, -0.9349, -0.3529, -0.03836, -0.1077, -0.8931, 0.4367, -0.1077, -0.8931, 0.4367, -0.1077, -0.8931, 0.4367, -0.1077, -0.8931, 0.4367, -0.7559, -0.3412, -0.5588, -0.7559, -0.3412, -0.5588, -0.7559, -0.3412, -0.5588, -0.7559, -0.3412, -0.5588, 0.2343, -0.857, -0.4589, 0.2343, -0.857, -0.4589, 0.2343, -0.857, -0.4589, 0.2343, -0.857, -0.4589, -0.5077, 0.3326, -0.7947, -0.5077, 0.3326, -0.7947, -0.5077, 0.3326, -0.7947, -0.5077, 0.3326, -0.7947, 0.4194, 0.3096, -0.8534, 0.4194, 0.3096, -0.8534, 0.4194, 0.3096, -0.8534, 0.4194, 0.3096, -0.8534, -0.6157, 0.631, -0.472, -0.6157, 0.631, -0.472, -0.6157, 0.631, -0.472, -0.6157, 0.631, -0.472, 0.2772, 0.8785, -0.3891, 0.2772, 0.8785, -0.3891, 0.2772, 0.8785, -0.3891, 0.2772, 0.8785, -0.3891, -0.9605, -0.07947, 0.2669, -0.9605, -0.07947, 0.2669, -0.9605, -0.07947, 0.2669, -0.9605, -0.07947, 0.2669, -0.2572, -0.4447, 0.8579, -0.2572, -0.4447, 0.8579, -0.2572, -0.4447, 0.8579, -0.2572, -0.4447, 0.8579, -0.9003, 0.2852, 0.3288, -0.9003, 0.2852, 0.3288, -0.9003, 0.2852, 0.3288, -0.9003, 0.2852, 0.3288, -0.2423, 0.1439, 0.9595, -0.2423, 0.1439, 0.9595, -0.2423, 0.1439, 0.9595, -0.2423, 0.1439, 0.9595, -0.5077, 0.3326, -0.7947, -0.5077, 0.3326, -0.7947, -0.5077, 0.3326, -0.7947, -0.5077, 0.3326, -0.7947, 0.4194, 0.3096, -0.8534, 0.4194, 0.3096, -0.8534, 0.4194, 0.3096, -0.8534, 0.4194, 0.3096, -0.8534, -0.9003, 0.2852, 0.3288, -0.9003, 0.2852, 0.3288, -0.9003, 0.2852, 0.3288, -0.9003, 0.2852, 0.3288, -0.2078, 0.4145, 0.886, -0.2078, 0.4145, 0.886, -0.2078, 0.4145, 0.886, -0.2078, 0.4145, 0.886, -0.5077, 0.3326, -0.7947, -0.5077, 0.3326, -0.7947, -0.5077, 0.3326, -0.7947, -0.5077, 0.3326, -0.7947, 0.4194, 0.3096, -0.8534, 0.4194, 0.3096, -0.8534, 0.4194, 0.3096, -0.8534, 0.4194, 0.3096, -0.8534, -0.5883, -0.04744, -0.8073, -0.5883, -0.04744, -0.8073, -0.5883, -0.04744, -0.8073, -0.5883, -0.04744, -0.8073, 0.3894, -0.3899, -0.8345, 0.3894, -0.3899, -0.8345, 0.3894, -0.3899, -0.8345, 0.3894, -0.3899, -0.8345, -0.9003, 0.2852, 0.3288, -0.9003, 0.2852, 0.3288, -0.9003, 0.2852, 0.3288, -0.9003, 0.2852, 0.3288, -0.1917, 0.24, 0.9517, -0.1917, 0.24, 0.9517, -0.1917, 0.24, 0.9517, -0.1917, 0.24, 0.9517, -0.2502, 0.2508, 0.9352, -0.2502, 0.2508, 0.9352, -0.2502, 0.2508, 0.9352, -0.2502, 0.2508, 0.9352, 0.3801, -0.3883, -0.8395, 0.3801, -0.3883, -0.8395, 0.3801, -0.3883, -0.8395, 0.3801, -0.3883, -0.8395, 0.4105, 0.3114, -0.857, 0.4105, 0.3114, -0.857, 0.4105, 0.3114, -0.857, 0.4105, 0.3114, -0.857, -0.2502, 0.2508, 0.9352, -0.2502, 0.2508, 0.9352, -0.2502, 0.2508, 0.9352, -0.2502, 0.2508, 0.9352, 0.4105, 0.3114, -0.857, 0.4105, 0.3114, -0.857, 0.4105, 0.3114, -0.857, 0.4105, 0.3114, -0.857, -0.2502, 0.2508, 0.9352, -0.2502, 0.2508, 0.9352, -0.2502, 0.2508, 0.9352, -0.2502, 0.2508, 0.9352, -0.246, -0.4467, 0.8602, -0.246, -0.4467, 0.8602, -0.246, -0.4467, 0.8602, -0.246, -0.4467, 0.8602, 0.275, 0.8789, -0.3898, 0.275, 0.8789, -0.3898, 0.275, 0.8789, -0.3898, 0.275, 0.8789, -0.3898, 0.4105, 0.3114, -0.857, 0.4105, 0.3114, -0.857, 0.4105, 0.3114, -0.857, 0.4105, 0.3114, -0.857, 0.2284, -0.8572, -0.4616, 0.2284, -0.8572, -0.4616, 0.2284, -0.8572, -0.4616, 0.2284, -0.8572, -0.4616, -0.1029, -0.8932, 0.4378, -0.1029, -0.8932, 0.4378, -0.1029, -0.8932, 0.4378, -0.1029, -0.8932, 0.4378, -0.06353, 0.8469, 0.5279, -0.06353, 0.8469, 0.5279, -0.06353, 0.8469, 0.5279, -0.06353, 0.8469, 0.5279, 0.8982, -0.1326, 0.4191, 0.8982, -0.1326, 0.4191, 0.8982, -0.1326, 0.4191, 0.8982, -0.1326, 0.4191, 0.9416, -0.2536, 0.2214, 0.9416, -0.2536, 0.2214, 0.9416, -0.2536, 0.2214, 0.9416, -0.2536, 0.2214, 0.9699, -0.1279, 0.2071, 0.9699, -0.1279, 0.2071, 0.9699, -0.1279, 0.2071, 0.9699, -0.1279, 0.2071, 0.8982, -0.1326, 0.4191, 0.8982, -0.1327, 0.4191, 0.8982, -0.1327, 0.4191, 0.8982, -0.1326, 0.4191, 0.9699, -0.1279, 0.2071, 0.9699, -0.1279, 0.2071, 0.9699, -0.1279, 0.2071, 0.9699, -0.1279, 0.2071, 0.8982, -0.1327, 0.4191, 0.8982, -0.1326, 0.4191, 0.8982, -0.1326, 0.4191, 0.8982, -0.1327, 0.4191, 0.8881, -0.2626, 0.3774, 0.8881, -0.2626, 0.3774, 0.8881, -0.2626, 0.3774, 0.8881, -0.2626, 0.3774, 0.9614, -0.07345, 0.2652, 0.9614, -0.07345, 0.2652, 0.9614, -0.07345, 0.2652, 0.9614, -0.07345, 0.2652, 0.9699, -0.1279, 0.2071, 0.9699, -0.1279, 0.2071, 0.9699, -0.1279, 0.2071, 0.9699, -0.1279, 0.2071, 0.9336, -0.2689, 0.2369, 0.9336, -0.2689, 0.2369, 0.9336, -0.2689, 0.2369, 0.9336, -0.2689, 0.2369, 0.8927, -0.2779, 0.3548, 0.8927, -0.2779, 0.3548, 0.8927, -0.2779, 0.3548, 0.8927, -0.2779, 0.3548, 0.9288, -0.07299, 0.3634, 0.9288, -0.07299, 0.3634, 0.9288, -0.07299, 0.3634, 0.9288, -0.07299, 0.3634])] * 3)])
arm_armature_001 = bpy.data.armatures.new('Armature.001')  # bones are not reproduced

# ---- objects
ob_light = bpy.data.objects.new('Light', light_light)
ob_camera = bpy.data.objects.new('Camera', cam_camera_001)
ob_cube_001 = bpy.data.objects.new('Cube.001', me_cube_003)
ob_hands = bpy.data.objects.new('hands', arm_armature_001)

# ---- transforms, parenting, visibility, modifiers, constraints
ob_light.location = (4.076, 1.005, 5.904)
ob_light.rotation_euler = (0.6503, 0.05522, 1.866)
ob_light.lock_rotations_4d = False
ob_light.empty_display_type = 'ARROWS'
ob_light.color = (0.0, 0.0, 0.0, 0.0)
ob_light.lineart.crease_threshold = 0.0
ob_camera.location = (0.0, 0.85, 0.0)
ob_camera.rotation_euler = (-1.571, 3.142, 0.0)
ob_cube_001.parent = ob_hands
ob_cube_001.location = (0.9, 0.0, 0.0)
ob_cube_001.color = (0.8, 0.8, 0.8, 1.0)
_vg = ob_cube_001.vertex_groups.new(name='Bone')
_vg = ob_cube_001.vertex_groups.new(name='Bone.001')
_vg = ob_cube_001.vertex_groups.new(name='Bone.002')
_vg = ob_cube_001.vertex_groups.new(name='Bone.001.L')
for _i, _w in zip([0, 1, 2, 3, 4, 5, 6, 7, 8, 9, 10, 11, 12, 13, 14, 15, 16, 17, 18, 19, 20, 21, 22, 23, 24, 25, 26, 27, 28, 29, 30, 31, 32, 33, 34, 35, 36, 37, 38, 40, 41, 42, 43, 44, 45, 46, 47], [1.0, 1.0, 1.0, 1.0, 1.0, 1.0, 1.0, 1.0, 1.0, 1.0, 1.0, 1.0, 1.0, 1.0, 1.0, 1.0, 1.0, 1.0, 1.0, 1.0, 1.0, 1.0, 1.0, 1.0, 0.8533, 0.8618, 0.7792, 0.6687, 0.308, 0.261, 0.3715, 0.7861, 0.8855, 0.05067, 0.8877, 0.1004, 0.01182, 0.002367, 0.0004277, 0.02291, 0.0003547, 1.502e-05, 0.002829, 0.000335, 2.748e-05, 0.002141, 0.000105]): _vg.add([_i], _w, 'REPLACE')
_vg = ob_cube_001.vertex_groups.new(name='Bone.002.L')
for _i, _w in zip([24, 25, 26, 27, 28, 29, 30, 31, 32, 33, 34, 35, 36, 37, 38, 39, 40, 41, 42, 43, 44, 45, 46, 47, 48, 49, 50, 51, 52, 53, 54, 55, 56, 57, 58, 59, 74, 75, 76, 77, 78, 79, 80, 81, 82, 83, 84, 85, 86, 87, 88, 89, 90, 91, 92, 93, 94, 95, 96, 97, 98, 99, 100, 101, 102, 103, 104, 105, 106, 107, 108, 109, 110, 111, 112, 113, 114, 115, 116, 117, 118, 119], [0.6223, 0.6888, 0.6042, 0.4584, 0.692, 0.739, 0.6285, 0.4978, 0.7481, 0.9493, 0.7381, 0.8996, 0.9882, 0.9976, 0.9996, 1.0, 0.9771, 0.9996, 1.0, 0.9972, 0.9997, 1.0, 0.9979, 0.9999, 0.9626, 0.6645, 0.3619, 0.3075, 0.4752, 0.6018, 0.6624, 1.0, 0.3781, 0.3331, 0.3849, 0.6184, 0.0001235, 0.01253, 0.02161, 0.003741, 0.03412, 0.02299, 0.0, 0.03666, 0.1444, 0.2631, 1.0, 0.612, 0.6434, 1.0, 1.0, 0.9044, 1.0, 1.0, 1.0, 0.6287, 0.6807, 1.0, 1.0, 0.9488, 1.0, 0.6296, 0.8055, 1.0, 1.0, 1.0, 1.0, 0.7324, 1.0, 1.0, 1.0, 1.0, 1.0, 1.0, 1.0, 1.0, 1.0, 1.0, 1.0, 1.0, 1.0, 1.0]): _vg.add([_i], _w, 'REPLACE')
_vg = ob_cube_001.vertex_groups.new(name='Bone.003.L')
for _i, _w in zip([48, 49, 50, 51, 52, 53, 54, 56, 57, 58, 59, 60, 61, 62, 63, 64, 65, 66, 67, 68, 69, 70, 71, 72, 73, 74, 75, 76, 77, 78, 79, 80, 81, 82, 83, 85, 86, 89, 93, 94, 97, 99, 100, 105, 120, 121, 122, 123, 124, 125, 126, 127, 128, 129, 130, 131], [0.03737, 0.3355, 0.6381, 0.6925, 0.5248, 0.3982, 0.3376, 0.6219, 0.6669, 0.6151, 0.3816, 1.0, 1.0, 0.9405, 1.0, 1.0, 1.0, 1.0, 1.0, 0.9375, 1.0, 1.0, 1.0, 1.0, 1.0, 0.9999, 0.9875, 0.9784, 0.9963, 0.9659, 0.977, 1.0, 0.9633, 0.8556, 0.7369, 0.388, 0.3566, 0.09564, 0.3713, 0.3193, 0.05124, 0.3704, 0.1945, 0.2676, 1.0, 1.0, 1.0, 1.0, 1.0, 1.0, 1.0, 1.0, 1.0, 1.0, 1.0, 1.0]): _vg.add([_i], _w, 'REPLACE')
_vg = ob_cube_001.vertex_groups.new(name='Bone.001.R')
for _i, _w in zip([132, 133, 134, 135, 136, 137, 138, 139, 140, 141, 142, 143, 144, 145, 146, 147, 148, 149, 150, 151, 152, 153, 154, 155, 156, 157, 158, 159, 160, 161, 162, 163, 164, 165, 166, 167, 168, 169, 170, 172, 173, 174, 175, 176, 177, 178, 179], [1.0, 1.0, 1.0, 1.0, 1.0, 1.0, 1.0, 1.0, 1.0, 1.0, 1.0, 1.0, 1.0, 1.0, 1.0, 1.0, 1.0, 1.0, 1.0, 1.0, 1.0, 1.0, 1.0, 1.0, 0.8533, 0.8618, 0.7792, 0.6687, 0.7793, 0.8606, 0.8513, 0.7861, 0.8855, 0.8843, 0.8877, 0.8909, 0.0003324, 0.03413, 0.0009362, 0.0002991, 0.009375, 0.0001591, 0.001087, 0.003821, 0.06516, 0.00322, 0.04474]): _vg.add([_i], _w, 'REPLACE')
_vg = ob_cube_001.vertex_groups.new(name='Bone.002.R')
for _i, _w in zip([156, 157, 158, 159, 160, 161, 162, 163, 164, 165, 166, 167, 168, 169, 170, 171, 172, 173, 174, 175, 176, 177, 178, 179, 180, 181, 182, 183, 184, 185, 186, 187, 188, 189, 190, 191, 206, 207, 208, 209, 210, 211, 212, 213, 214, 215, 216, 217, 218, 219, 220, 221, 222, 223, 224, 225, 226, 227, 228, 229, 230, 231, 232, 233, 234, 235, 236, 237, 238, 239, 240, 241, 242, 243, 244, 245, 246, 247, 248, 249, 250, 251], [0.6223, 0.6888, 0.6042, 0.4584, 0.6105, 0.6971, 0.6285, 0.4978, 0.7481, 0.754, 0.7381, 0.7546, 0.9997, 0.9659, 0.9991, 1.0, 0.9997, 0.9906, 0.9998, 0.9989, 0.9962, 0.9348, 0.9968, 0.9553, 0.6444, 0.1011, 0.6859, 0.4578, 0.4404, 0.1546, 0.598, 1.0, 0.2456, 0.6774, 0.01903, 0.349, 0.01324, 0.0003607, 0.002265, 0.05667, 0.005425, 0.0, 0.05054, 4.828e-06, 0.006362, 0.0002359, 1.0, 0.4325, 0.6748, 1.0, 1.0, 0.5849, 0.983, 1.0, 1.0, 0.489, 0.371, 1.0, 1.0, 0.6693, 1.0, 0.7987, 0.9423, 1.0, 1.0, 0.9979, 1.0, 0.9266, 1.0, 1.0, 1.0, 1.0, 1.0, 1.0, 1.0, 1.0, 1.0, 1.0, 1.0, 1.0, 1.0, 1.0]): _vg.add([_i], _w, 'REPLACE')
_vg = ob_cube_001.vertex_groups.new(name='Bone.003.R')
for _i, _w in zip([180, 181, 182, 183, 184, 185, 186, 187, 188, 189, 190, 191, 192, 193, 194, 195, 196, 197, 198, 199, 200, 201, 202, 203, 204, 205, 206, 207, 208, 209, 210, 211, 212, 213, 214, 215, 217, 218, 221, 222, 223, 225, 226, 229, 231, 232, 235, 236, 237, 241, 252, 253, 254, 255, 256, 257, 258, 259, 260, 261, 262, 263], [0.3556, 0.8989, 0.3141, 0.5422, 0.5596, 0.8454, 0.402, 1.509e-05, 0.7544, 0.3226, 0.981, 0.651, 1.0, 1.0, 1.0, 1.0, 1.0, 1.0, 1.0, 1.0, 1.0, 1.0, 1.0, 1.0, 1.0, 1.0, 0.9868, 0.9996, 0.9977, 0.9433, 0.9946, 1.0, 0.9495, 1.0, 0.9936, 0.9998, 0.5675, 0.3252, 0.4151, 0.01702, 0.0, 0.511, 0.629, 0.3307, 0.2013, 0.05769, 0.002112, 0.0, 0.07343, 0.0, 1.0, 1.0, 1.0, 1.0, 1.0, 1.0, 1.0, 1.0, 1.0, 1.0, 1.0, 1.0]): _vg.add([_i], _w, 'REPLACE')
_vg = ob_cube_001.vertex_groups.new(name='Bone.L.001')
_vg = ob_cube_001.vertex_groups.new(name='Bone.L')
_vg = ob_cube_001.vertex_groups.new(name='Bone.R')
_m = ob_cube_001.modifiers.new('Armature', 'ARMATURE')
_m = ob_cube_001.modifiers.new('Armature.001', 'ARMATURE')
_m = ob_cube_001.modifiers.new('Armature.002', 'ARMATURE')
_m = ob_cube_001.modifiers.new('Armature.003', 'ARMATURE')
_m.object = ob_hands
ob_hands.location = (0.0, -2.087, -0.17)
ob_hands.scale = (0.6543, 0.6543, 0.6543)
ob_hands.show_in_front = True

# ---- collection membership
col_collection.objects.link(ob_light)
col_collection.objects.link(ob_camera)
col_collection.objects.link(ob_cube_001)
col_collection.objects.link(ob_hands)

# ---- scene / render settings (as saved in the file)
scene.camera = ob_camera
scene.frame_start = 1; scene.frame_end = 43; scene.frame_set(13)
scene.render.engine = 'BLENDER_EEVEE_NEXT'
scene.cycles.sampling_pattern = 'TABULATED_SOBOL'
scene.view_settings.view_transform = 'Filmic'
bpy.context.view_layer.update()
